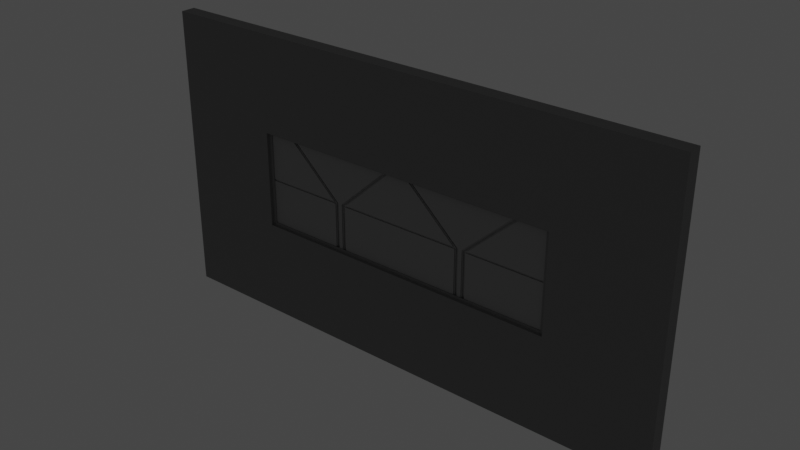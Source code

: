 # Source: WallSection6x6.blend  (saved by Blender 2.92.15; exported with 4.5.12 LTS)
import bpy
from mathutils import Matrix  # noqa: F401  (used for matrix-valued properties, if any)

bpy.ops.wm.read_factory_settings(use_empty=True)
scene = bpy.context.scene
scene.name = 'Scene'

# ---- collections
col_collection = bpy.data.collections.new('Collection'); scene.collection.children.link(col_collection)

# ---- materials (node trees are filled in below, after node groups)
mat_corridor1_straight_sidepanels = bpy.data.materials.new('Corridor1_Straight_SidePanels')
mat_corridor1_straight_sidepanels.use_transparent_shadow = False
mat_corridor1_straight_main = bpy.data.materials.new('Corridor1_Straight_Main')
mat_corridor1_straight_main.use_transparent_shadow = False
mat_corridor1_straight_lights_main = bpy.data.materials.new('Corridor1_Straight_Lights_Main')
mat_corridor1_straight_lights_main.use_transparent_shadow = False
mat_corridor1_straight_lights_ambient = bpy.data.materials.new('Corridor1_Straight_Lights_Ambient')
mat_corridor1_straight_lights_ambient.use_transparent_shadow = False

# ---- node groups
ng_auto_smooth = bpy.data.node_groups.new('Auto Smooth', 'GeometryNodeTree')
_s = ng_auto_smooth.interface.new_socket(name='Geometry', in_out='OUTPUT', socket_type='NodeSocketGeometry')
_s = ng_auto_smooth.interface.new_socket(name='Geometry', in_out='INPUT', socket_type='NodeSocketGeometry')
_s = ng_auto_smooth.interface.new_socket(name='Angle', in_out='INPUT', socket_type='NodeSocketFloat')
_s.subtype = 'ANGLE'
_s.min_value = 0.0
_s.max_value = 3.142
ng_auto_smooth.is_modifier = True
_N = ng_auto_smooth.nodes; _L = ng_auto_smooth.links
n0 = _N.new('NodeGroupOutput'); n0.name = 'Group Output'; n0.location = (480, -100)
n1 = _N.new('NodeGroupInput'); n1.name = 'Group Input'; n1.location = (-420, -300)
n2 = _N.new('NodeGroupInput'); n2.name = 'Group Input.001'; n2.location = (-60, -100)
n3 = _N.new('GeometryNodeSetShadeSmooth'); n3.name = 'Set Shade Smooth'; n3.location = (120, -100)
n3.domain = 'EDGE'
n4 = _N.new('GeometryNodeSetShadeSmooth'); n4.name = 'Set Shade Smooth.001'; n4.location = (300, -100)
n5 = _N.new('GeometryNodeInputMeshEdgeAngle'); n5.name = 'Edge Angle'; n5.location = (-420, -220)
n6 = _N.new('GeometryNodeInputEdgeSmooth'); n6.name = 'Is Edge Smooth'; n6.location = (-60, -160)
n7 = _N.new('GeometryNodeInputShadeSmooth'); n7.name = 'Is Face Smooth'; n7.location = (-240, -340)
n8 = _N.new('FunctionNodeBooleanMath'); n8.name = 'Boolean Math'; n8.location = (-60, -220)
n9 = _N.new('FunctionNodeCompare'); n9.name = 'Compare'; n9.location = (-240, -180)
n9.operation = 'LESS_EQUAL'
_L.new(n5.outputs[0], n9.inputs[0])
_L.new(n4.outputs[0], n0.inputs[0])
_L.new(n1.outputs[1], n9.inputs[1])
_L.new(n9.outputs[0], n8.inputs[0])
_L.new(n7.outputs[0], n8.inputs[1])
_L.new(n2.outputs[0], n3.inputs[0])
_L.new(n6.outputs[0], n3.inputs[1])
_L.new(n3.outputs[0], n4.inputs[0])
_L.new(n8.outputs[0], n3.inputs[2])
n0.is_active_output = True

# ---- material node trees
mat_corridor1_straight_sidepanels.use_nodes = True; mat_corridor1_straight_sidepanels.node_tree.nodes.clear()
_N = mat_corridor1_straight_sidepanels.node_tree.nodes; _L = mat_corridor1_straight_sidepanels.node_tree.links
n0 = _N.new('ShaderNodeBsdfPrincipled'); n0.name = 'Principled BSDF'; n0.location = (10, 300)
n0.distribution = 'GGX'
n0.subsurface_method = 'BURLEY'
n0.inputs[0].default_value = (0.3, 0.3, 0.3, 1.0)
n0.inputs[3].default_value = 1.45
n0.inputs[27].default_value = (0.0, 0.0, 0.0, 1.0)
n0.inputs[28].default_value = 1.0
n1 = _N.new('ShaderNodeOutputMaterial'); n1.name = 'Material Output'; n1.location = (300, 300)
_L.new(n0.outputs[0], n1.inputs[0])
n1.is_active_output = True
mat_corridor1_straight_main.use_nodes = True; mat_corridor1_straight_main.node_tree.nodes.clear()
_N = mat_corridor1_straight_main.node_tree.nodes; _L = mat_corridor1_straight_main.node_tree.links
n0 = _N.new('ShaderNodeBsdfPrincipled'); n0.name = 'Principled BSDF'; n0.location = (10, 300)
n0.distribution = 'GGX'
n0.subsurface_method = 'BURLEY'
n0.inputs[0].default_value = (0.2, 0.2, 0.2, 1.0)
n0.inputs[3].default_value = 1.45
n0.inputs[27].default_value = (0.0, 0.0, 0.0, 1.0)
n0.inputs[28].default_value = 1.0
n1 = _N.new('ShaderNodeOutputMaterial'); n1.name = 'Material Output'; n1.location = (300, 300)
_L.new(n0.outputs[0], n1.inputs[0])
n1.is_active_output = True
mat_corridor1_straight_lights_main.use_nodes = True; mat_corridor1_straight_lights_main.node_tree.nodes.clear()
_N = mat_corridor1_straight_lights_main.node_tree.nodes; _L = mat_corridor1_straight_lights_main.node_tree.links
n0 = _N.new('ShaderNodeBsdfPrincipled'); n0.name = 'Principled BSDF'; n0.location = (10, 300)
n0.distribution = 'GGX'
n0.subsurface_method = 'BURLEY'
n0.inputs[3].default_value = 1.45
n0.inputs[27].default_value = (0.356, 0.5665, 1.0, 1.0)
n0.inputs[28].default_value = 1.0
n1 = _N.new('ShaderNodeOutputMaterial'); n1.name = 'Material Output'; n1.location = (300, 300)
_L.new(n0.outputs[0], n1.inputs[0])
n1.is_active_output = True
mat_corridor1_straight_lights_ambient.use_nodes = True; mat_corridor1_straight_lights_ambient.node_tree.nodes.clear()
_N = mat_corridor1_straight_lights_ambient.node_tree.nodes; _L = mat_corridor1_straight_lights_ambient.node_tree.links
n0 = _N.new('ShaderNodeBsdfPrincipled'); n0.name = 'Principled BSDF'; n0.location = (10, 300)
n0.distribution = 'GGX'
n0.subsurface_method = 'BURLEY'
n0.inputs[0].default_value = (0.8, 0.3997, 0.000472, 1.0)
n0.inputs[3].default_value = 1.45
n0.inputs[27].default_value = (1.0, 0.3764, 0.03085, 1.0)
n0.inputs[28].default_value = 1.0
n1 = _N.new('ShaderNodeOutputMaterial'); n1.name = 'Material Output'; n1.location = (300, 300)
_L.new(n0.outputs[0], n1.inputs[0])
n1.is_active_output = True

# ---- world
world_world = bpy.data.worlds.new('World'); scene.world = world_world
world_world.use_nodes = True; world_world.node_tree.nodes.clear()
_N = world_world.node_tree.nodes; _L = world_world.node_tree.links
n0 = _N.new('ShaderNodeOutputWorld'); n0.name = 'World Output'; n0.location = (300, 300)
n1 = _N.new('ShaderNodeBackground'); n1.name = 'Background'; n1.location = (10, 300)
n1.inputs[0].default_value = (0.05088, 0.05088, 0.05088, 1.0)
_L.new(n1.outputs[0], n0.inputs[0])
n0.is_active_output = True
world_world.color = (0.05088, 0.05088, 0.05088)
world_world.use_sun_shadow = False
world_world.sun_shadow_jitter_overblur = 0.0

# ---- meshes
me_cube = bpy.data.meshes.new('Cube')
me_cube.from_pydata([(1.778, 2.889, 1.099), (1.778, 2.889, 2.199), (0.8332, 2.889, 1.099), (0.7222, 2.889, 1.099), (0.1222, 2.889, 2.199), (1.433, 2.889, 2.199), (1.766, 2.889, 1.659), (0.6957, 2.889, 1.659), (0.8597, 2.889, 1.659), (1.411, 2.889, 2.199), (0.1444, 2.889, 2.199), (0.7444, 2.889, 1.099), (0.811, 2.889, 1.099), (0.811, 2.889, 1.649), (0.7555, 2.889, 1.654), (1.766, 2.889, 1.123), (0.711, 2.889, 1.123), (0.8444, 2.889, 1.123), (0.7555, 2.889, 1.123), (0.7999, 2.889, 1.123), (1.423, 2.889, 2.176), (1.766, 2.889, 2.176), (0.1325, 2.889, 2.176), (0.1859, 2.889, 2.176), (1.369, 2.889, 2.176), (0.1372, 2.9, 2.186), (0.7222, 2.9, 1.649), (0.8332, 2.9, 1.113), (0.8332, 2.9, 1.649), (0.7444, 2.9, 1.649), (0.811, 2.9, 1.649), (0.1594, 2.9, 2.186), (1.396, 2.9, 2.186), (0.7222, 2.9, 1.113), (0.7444, 2.9, 1.113), (0.811, 2.9, 1.113), (1.418, 2.9, 2.186), (0.1594, 2.889, 2.186), (0.7444, 2.889, 1.649), (1.396, 2.889, 2.186), (0.7999, 2.889, 1.654), (0.7444, 2.889, 1.113), (0.811, 2.889, 1.113), (0.7999, 2.878, 1.654), (0.7555, 2.878, 1.654), (0.1859, 2.878, 2.176), (1.369, 2.878, 2.176), (0.7555, 2.878, 1.123), (0.7999, 2.878, 1.123), (-1.778, 2.889, 1.099), (-1.778, 2.889, 2.199), (-0.8332, 2.889, 1.099), (-0.7222, 2.889, 1.099), (-0.1222, 2.889, 2.199), (-1.433, 2.889, 2.199), (-1.778, 2.889, 1.649), (-0.6957, 2.889, 1.659), (-0.8332, 2.889, 1.649), (-1.411, 2.889, 2.199), (-0.1444, 2.889, 2.199), (-0.7444, 2.889, 1.099), (-0.811, 2.889, 1.099), (-0.811, 2.889, 1.649), (-0.7555, 2.889, 1.654), (-7.082e-09, 2.889, 1.099), (-7.082e-09, 2.889, 2.199), (-7.082e-09, 2.889, 1.659), (-1.778, 2.889, 1.113), (-0.711, 2.889, 1.123), (-0.8332, 2.889, 1.113), (-0.7555, 2.889, 1.123), (-0.7999, 2.889, 1.123), (-7.082e-09, 2.889, 1.113), (-1.418, 2.889, 2.186), (-1.778, 2.889, 2.186), (-0.1325, 2.889, 2.176), (-0.1859, 2.889, 2.176), (-1.369, 2.889, 2.176), (-7.082e-09, 2.889, 2.176), (-0.1372, 2.9, 2.186), (-0.7222, 2.9, 1.649), (-0.8332, 2.9, 1.113), (-0.8332, 2.9, 1.649), (-0.7444, 2.9, 1.649), (-0.811, 2.9, 1.649), (-0.1594, 2.9, 2.186), (-1.396, 2.9, 2.186), (-0.7222, 2.9, 1.113), (-0.7444, 2.9, 1.113), (-0.811, 2.9, 1.113), (-1.418, 2.9, 2.186), (-0.1594, 2.889, 2.186), (-0.7444, 2.889, 1.649), (-1.396, 2.889, 2.186), (-0.7999, 2.889, 1.654), (-0.7444, 2.889, 1.113), (-0.811, 2.889, 1.113), (-0.7999, 2.878, 1.654), (-0.7555, 2.878, 1.654), (-0.1859, 2.878, 2.176), (-1.369, 2.878, 2.176), (-0.7555, 2.878, 1.123), (-0.7999, 2.878, 1.123), (0.1372, 2.889, 2.186), (0.711, 2.889, 1.639), (-7.082e-09, 2.889, 1.639), (-7.082e-09, 2.889, 2.186), (-0.1372, 2.889, 2.186), (-0.711, 2.889, 1.639), (-7.082e-09, 2.878, 1.659), (-7.082e-09, 2.878, 2.176), (0.1325, 2.878, 2.176), (0.6957, 2.878, 1.659), (-0.1325, 2.878, 2.176), (-0.6957, 2.878, 1.659), (-7.082e-09, 2.889, 1.649), (0.7222, 2.889, 1.649), (0.7222, 2.889, 1.113), (-7.082e-09, 2.889, 1.123), (-0.7222, 2.889, 1.649), (-0.7222, 2.889, 1.113), (-7.082e-09, 2.878, 1.123), (-7.082e-09, 2.878, 1.639), (0.711, 2.878, 1.639), (0.711, 2.878, 1.123), (-0.711, 2.878, 1.639), (-0.711, 2.878, 1.123), (1.778, 2.889, 2.186), (1.766, 2.889, 1.639), (0.8444, 2.889, 1.639), (1.418, 2.889, 2.186), (0.8332, 2.889, 1.113), (0.8332, 2.889, 1.649), (1.778, 2.889, 1.649), (1.778, 2.889, 1.113), (1.766, 2.878, 2.176), (1.766, 2.878, 1.659), (0.8597, 2.878, 1.659), (1.423, 2.878, 2.176), (0.8444, 2.878, 1.123), (0.8444, 2.878, 1.639), (1.766, 2.878, 1.639), (1.766, 2.878, 1.123), (-1.766, 2.889, 1.123), (-1.766, 2.889, 1.639), (-0.8444, 2.889, 1.639), (-0.8444, 2.889, 1.123), (-1.766, 2.889, 1.659), (-1.766, 2.889, 2.176), (-1.423, 2.889, 2.176), (-0.8597, 2.889, 1.659), (-1.766, 2.878, 1.639), (-1.766, 2.878, 1.123), (-0.8444, 2.878, 1.123), (-0.8444, 2.878, 1.639), (-1.766, 2.878, 2.176), (-1.766, 2.878, 1.659), (-0.8597, 2.878, 1.659), (-1.423, 2.878, 2.176), (1.778, 2.944, 1.099), (1.778, 2.944, 2.199), (0.8332, 2.944, 1.099), (0.7222, 2.944, 1.099), (0.1222, 2.944, 2.199), (1.433, 2.944, 2.199), (1.766, 2.944, 1.659), (0.6957, 2.944, 1.659), (0.8597, 2.944, 1.659), (1.411, 2.944, 2.199), (0.1444, 2.944, 2.199), (0.7444, 2.944, 1.099), (0.811, 2.944, 1.099), (0.811, 2.944, 1.649), (0.7555, 2.944, 1.654), (1.766, 2.944, 1.123), (0.711, 2.944, 1.123), (0.8444, 2.944, 1.123), (0.7555, 2.944, 1.123), (0.7999, 2.944, 1.123), (1.423, 2.944, 2.176), (1.766, 2.944, 2.176), (0.1325, 2.944, 2.176), (0.1859, 2.944, 2.176), (1.369, 2.944, 2.176), (0.1372, 2.933, 2.186), (0.7222, 2.933, 1.649), (0.8332, 2.933, 1.113), (0.8332, 2.933, 1.649), (0.7444, 2.933, 1.649), (0.811, 2.933, 1.649), (0.1594, 2.933, 2.186), (1.396, 2.933, 2.186), (0.7222, 2.933, 1.113), (0.7444, 2.933, 1.113), (0.811, 2.933, 1.113), (1.418, 2.933, 2.186), (0.1594, 2.944, 2.186), (0.7444, 2.944, 1.649), (1.396, 2.944, 2.186), (0.7999, 2.944, 1.654), (0.7444, 2.944, 1.113), (0.811, 2.944, 1.113), (0.7999, 2.956, 1.654), (0.7555, 2.956, 1.654), (0.1859, 2.956, 2.176), (1.369, 2.956, 2.176), (0.7555, 2.956, 1.123), (0.7999, 2.956, 1.123), (-1.778, 2.944, 1.099), (-1.778, 2.944, 2.199), (-0.8332, 2.944, 1.099), (-0.7222, 2.944, 1.099), (-0.1222, 2.944, 2.199), (-1.433, 2.944, 2.199), (-1.778, 2.944, 1.649), (-0.6957, 2.944, 1.659), (-0.8332, 2.944, 1.649), (-1.411, 2.944, 2.199), (-0.1444, 2.944, 2.199), (-0.7444, 2.944, 1.099), (-0.811, 2.944, 1.099), (-0.811, 2.944, 1.649), (-0.7555, 2.944, 1.654), (-7.082e-09, 2.944, 1.099), (-7.082e-09, 2.944, 2.199), (-7.082e-09, 2.944, 1.659), (-1.778, 2.944, 1.113), (-0.711, 2.944, 1.123), (-0.8332, 2.944, 1.113), (-0.7555, 2.944, 1.123), (-0.7999, 2.944, 1.123), (-7.082e-09, 2.944, 1.113), (-1.418, 2.944, 2.186), (-1.778, 2.944, 2.186), (-0.1325, 2.944, 2.176), (-0.1859, 2.944, 2.176), (-1.369, 2.944, 2.176), (-7.082e-09, 2.944, 2.176), (-0.1372, 2.933, 2.186), (-0.7222, 2.933, 1.649), (-0.8332, 2.933, 1.113), (-0.8332, 2.933, 1.649), (-0.7444, 2.933, 1.649), (-0.811, 2.933, 1.649), (-0.1594, 2.933, 2.186), (-1.396, 2.933, 2.186), (-0.7222, 2.933, 1.113), (-0.7444, 2.933, 1.113), (-0.811, 2.933, 1.113), (-1.418, 2.933, 2.186), (-0.1594, 2.944, 2.186), (-0.7444, 2.944, 1.649), (-1.396, 2.944, 2.186), (-0.7999, 2.944, 1.654), (-0.7444, 2.944, 1.113), (-0.811, 2.944, 1.113), (-0.7999, 2.956, 1.654), (-0.7555, 2.956, 1.654), (-0.1859, 2.956, 2.176), (-1.369, 2.956, 2.176), (-0.7555, 2.956, 1.123), (-0.7999, 2.956, 1.123), (0.1372, 2.944, 2.186), (0.711, 2.944, 1.639), (-7.082e-09, 2.944, 1.639), (-7.082e-09, 2.944, 2.186), (-0.1372, 2.944, 2.186), (-0.711, 2.944, 1.639), (-7.082e-09, 2.956, 1.659), (-7.082e-09, 2.956, 2.176), (0.1325, 2.956, 2.176), (0.6957, 2.956, 1.659), (-0.1325, 2.956, 2.176), (-0.6957, 2.956, 1.659), (-7.082e-09, 2.944, 1.649), (0.7222, 2.944, 1.649), (0.7222, 2.944, 1.113), (-7.082e-09, 2.944, 1.123), (-0.7222, 2.944, 1.649), (-0.7222, 2.944, 1.113), (-7.082e-09, 2.956, 1.123), (-7.082e-09, 2.956, 1.639), (0.711, 2.956, 1.639), (0.711, 2.956, 1.123), (-0.711, 2.956, 1.639), (-0.711, 2.956, 1.123), (1.778, 2.944, 2.186), (1.766, 2.944, 1.639), (0.8444, 2.944, 1.639), (1.418, 2.944, 2.186), (0.8332, 2.944, 1.113), (0.8332, 2.944, 1.649), (1.778, 2.944, 1.649), (1.778, 2.944, 1.113), (1.766, 2.956, 2.176), (1.766, 2.956, 1.659), (0.8597, 2.956, 1.659), (1.423, 2.956, 2.176), (0.8444, 2.956, 1.123), (0.8444, 2.956, 1.639), (1.766, 2.956, 1.639), (1.766, 2.956, 1.123), (-1.766, 2.944, 1.123), (-1.766, 2.944, 1.639), (-0.8444, 2.944, 1.639), (-0.8444, 2.944, 1.123), (-1.766, 2.944, 1.659), (-1.766, 2.944, 2.176), (-1.423, 2.944, 2.176), (-0.8597, 2.944, 1.659), (-1.766, 2.956, 1.639), (-1.766, 2.956, 1.123), (-0.8444, 2.956, 1.123), (-0.8444, 2.956, 1.639), (-1.766, 2.956, 2.176), (-1.766, 2.956, 1.659), (-0.8597, 2.956, 1.659), (-1.423, 2.956, 2.176), (0.1222, 2.917, 2.199), (1.778, 2.917, 1.099), (0.8332, 2.917, 1.099), (0.7222, 2.917, 1.099), (1.778, 2.917, 2.199), (1.433, 2.917, 2.199), (1.778, 2.917, 1.649), (1.411, 2.917, 2.199), (0.1444, 2.917, 2.199), (0.7444, 2.917, 1.099), (0.811, 2.917, 1.099), (-7.082e-09, 2.917, 1.099), (-7.082e-09, 2.917, 2.199), (1.778, 2.917, 1.113), (1.778, 2.917, 2.186), (-0.1222, 2.917, 2.199), (-1.778, 2.917, 1.099), (-0.8332, 2.917, 1.099), (-0.7222, 2.917, 1.099), (-1.778, 2.917, 2.199), (-1.433, 2.917, 2.199), (-1.778, 2.917, 1.649), (-1.411, 2.917, 2.199), (-0.1444, 2.917, 2.199), (-0.7444, 2.917, 1.099), (-0.811, 2.917, 1.099), (-1.778, 2.917, 1.113), (-1.778, 2.917, 2.186)], [], [(127, 1, 5, 130), (42, 12, 2, 131), (13, 30, 32, 39), (15, 142, 139, 17), (40, 43, 48, 19), (117, 3, 11, 41), (41, 11, 12, 42), (16, 124, 121, 118), (103, 4, 65, 106), (3, 117, 72, 64), (23, 45, 46, 24), (42, 35, 30, 13), (132, 28, 27, 131), (0, 134, 131, 2), (37, 31, 29, 38), (78, 110, 111, 22), (10, 37, 39, 9), (4, 103, 37, 10), (9, 39, 130, 5), (8, 137, 138, 20), (32, 30, 28, 36), (25, 26, 29, 31), (26, 33, 34, 29), (30, 35, 27, 28), (103, 25, 31, 37), (39, 32, 36, 130), (131, 27, 35, 42), (41, 34, 33, 117), (116, 26, 25, 103), (38, 29, 34, 41), (130, 36, 28, 132), (117, 33, 26, 116), (23, 37, 38, 14), (40, 13, 39, 24), (14, 38, 41, 18), (19, 42, 13, 40), (18, 41, 42, 19), (24, 39, 37, 23), (45, 44, 43, 46), (44, 47, 48, 43), (24, 46, 43, 40), (19, 48, 47, 18), (18, 47, 44, 14), (14, 44, 45, 23), (74, 73, 54, 50), (96, 69, 51, 61), (62, 93, 86, 84), (146, 153, 152, 143), (94, 71, 102, 97), (120, 95, 60, 52), (95, 96, 61, 60), (68, 126, 125, 108), (107, 106, 65, 53), (52, 64, 72, 120), (76, 77, 100, 99), (96, 62, 84, 89), (57, 69, 81, 82), (49, 51, 69, 67), (91, 92, 83, 85), (66, 109, 114, 56), (59, 58, 93, 91), (53, 59, 91, 107), (58, 54, 73, 93), (145, 154, 153, 146), (86, 90, 82, 84), (79, 85, 83, 80), (80, 83, 88, 87), (84, 82, 81, 89), (107, 91, 85, 79), (93, 73, 90, 86), (69, 96, 89, 81), (95, 120, 87, 88), (119, 107, 79, 80), (92, 95, 88, 83), (73, 57, 82, 90), (120, 119, 80, 87), (76, 63, 92, 91), (94, 77, 93, 62), (63, 70, 95, 92), (71, 94, 62, 96), (70, 71, 96, 95), (77, 76, 91, 93), (99, 100, 97, 98), (98, 97, 102, 101), (77, 94, 97, 100), (71, 70, 101, 102), (70, 63, 98, 101), (63, 76, 99, 98), (7, 116, 103, 22), (66, 115, 116, 7), (22, 103, 106, 78), (75, 107, 119, 56), (56, 119, 115, 66), (78, 106, 107, 75), (112, 111, 110, 109), (114, 109, 110, 113), (22, 111, 112, 7), (75, 113, 110, 78), (56, 114, 113, 75), (7, 112, 109, 66), (104, 116, 115, 105), (16, 117, 116, 104), (118, 72, 117, 16), (105, 115, 119, 108), (108, 119, 120, 68), (68, 120, 72, 118), (124, 123, 122, 121), (126, 121, 122, 125), (105, 122, 123, 104), (118, 121, 126, 68), (108, 125, 122, 105), (104, 123, 124, 16), (6, 133, 127, 21), (8, 132, 133, 6), (20, 130, 132, 8), (21, 127, 130, 20), (129, 132, 131, 17), (128, 133, 132, 129), (15, 134, 133, 128), (17, 131, 134, 15), (142, 141, 140, 139), (136, 135, 138, 137), (21, 135, 136, 6), (129, 140, 141, 128), (20, 138, 135, 21), (6, 136, 137, 8), (128, 141, 142, 15), (17, 139, 140, 129), (67, 143, 144, 55), (55, 144, 145, 57), (57, 145, 146, 69), (69, 146, 143, 67), (55, 147, 148, 74), (74, 148, 149, 73), (73, 149, 150, 57), (57, 150, 147, 55), (152, 153, 154, 151), (156, 157, 158, 155), (148, 155, 158, 149), (147, 156, 155, 148), (144, 151, 154, 145), (149, 158, 157, 150), (143, 152, 151, 144), (150, 157, 156, 147), (55, 74, 345, 339), (49, 67, 344, 334), (53, 65, 330, 333), (60, 61, 343, 342), (52, 60, 342, 336), (58, 59, 341, 340), (54, 58, 340, 338), (67, 55, 339, 344), (59, 53, 333, 341), (64, 52, 336, 329), (50, 54, 338, 337), (74, 50, 337, 345), (61, 51, 335, 343), (51, 49, 334, 335), (133, 324, 332, 127), (0, 319, 331, 134), (4, 318, 330, 65), (11, 327, 328, 12), (3, 321, 327, 11), (9, 325, 326, 10), (5, 323, 325, 9), (134, 331, 324, 133), (10, 326, 318, 4), (64, 329, 321, 3), (1, 322, 323, 5), (127, 332, 322, 1), (12, 328, 320, 2), (2, 320, 319, 0), (286, 289, 164, 160), (201, 290, 161, 171), (172, 198, 191, 189), (174, 176, 298, 301), (199, 178, 207, 202), (276, 200, 170, 162), (200, 201, 171, 170), (175, 277, 280, 283), (262, 265, 224, 163), (162, 223, 231, 276), (182, 183, 205, 204), (201, 172, 189, 194), (291, 290, 186, 187), (159, 161, 290, 293), (196, 197, 188, 190), (237, 181, 270, 269), (169, 168, 198, 196), (163, 169, 196, 262), (168, 164, 289, 198), (167, 179, 297, 296), (191, 195, 187, 189), (184, 190, 188, 185), (185, 188, 193, 192), (189, 187, 186, 194), (262, 196, 190, 184), (198, 289, 195, 191), (290, 201, 194, 186), (200, 276, 192, 193), (275, 262, 184, 185), (197, 200, 193, 188), (289, 291, 187, 195), (276, 275, 185, 192), (182, 173, 197, 196), (199, 183, 198, 172), (173, 177, 200, 197), (178, 199, 172, 201), (177, 178, 201, 200), (183, 182, 196, 198), (204, 205, 202, 203), (203, 202, 207, 206), (183, 199, 202, 205), (178, 177, 206, 207), (177, 173, 203, 206), (173, 182, 204, 203), (233, 209, 213, 232), (255, 220, 210, 228), (221, 243, 245, 252), (305, 302, 311, 312), (253, 256, 261, 230), (279, 211, 219, 254), (254, 219, 220, 255), (227, 267, 284, 285), (266, 212, 224, 265), (211, 279, 231, 223), (235, 258, 259, 236), (255, 248, 243, 221), (216, 241, 240, 228), (208, 226, 228, 210), (250, 244, 242, 251), (225, 215, 273, 268), (218, 250, 252, 217), (212, 266, 250, 218), (217, 252, 232, 213), (304, 305, 312, 313), (245, 243, 241, 249), (238, 239, 242, 244), (239, 246, 247, 242), (243, 248, 240, 241), (266, 238, 244, 250), (252, 245, 249, 232), (228, 240, 248, 255), (254, 247, 246, 279), (278, 239, 238, 266), (251, 242, 247, 254), (232, 249, 241, 216), (279, 246, 239, 278), (235, 250, 251, 222), (253, 221, 252, 236), (222, 251, 254, 229), (230, 255, 221, 253), (229, 254, 255, 230), (236, 252, 250, 235), (258, 257, 256, 259), (257, 260, 261, 256), (236, 259, 256, 253), (230, 261, 260, 229), (229, 260, 257, 222), (222, 257, 258, 235), (166, 181, 262, 275), (225, 166, 275, 274), (181, 237, 265, 262), (234, 215, 278, 266), (215, 225, 274, 278), (237, 234, 266, 265), (271, 268, 269, 270), (273, 272, 269, 268), (181, 166, 271, 270), (234, 237, 269, 272), (215, 234, 272, 273), (166, 225, 268, 271), (263, 264, 274, 275), (175, 263, 275, 276), (277, 175, 276, 231), (264, 267, 278, 274), (267, 227, 279, 278), (227, 277, 231, 279), (283, 280, 281, 282), (285, 284, 281, 280), (264, 263, 282, 281), (277, 227, 285, 280), (267, 264, 281, 284), (263, 175, 283, 282), (165, 180, 286, 292), (167, 165, 292, 291), (179, 167, 291, 289), (180, 179, 289, 286), (288, 176, 290, 291), (287, 288, 291, 292), (174, 287, 292, 293), (176, 174, 293, 290), (301, 298, 299, 300), (295, 296, 297, 294), (180, 165, 295, 294), (288, 287, 300, 299), (179, 180, 294, 297), (165, 167, 296, 295), (287, 174, 301, 300), (176, 288, 299, 298), (226, 214, 303, 302), (214, 216, 304, 303), (216, 228, 305, 304), (228, 226, 302, 305), (214, 233, 307, 306), (233, 232, 308, 307), (232, 216, 309, 308), (216, 214, 306, 309), (311, 310, 313, 312), (315, 314, 317, 316), (307, 308, 317, 314), (306, 307, 314, 315), (303, 304, 313, 310), (308, 309, 316, 317), (302, 303, 310, 311), (309, 306, 315, 316), (214, 339, 345, 233), (208, 334, 344, 226), (212, 333, 330, 224), (219, 342, 343, 220), (211, 336, 342, 219), (217, 340, 341, 218), (213, 338, 340, 217), (226, 344, 339, 214), (218, 341, 333, 212), (223, 329, 336, 211), (209, 337, 338, 213), (233, 345, 337, 209), (220, 343, 335, 210), (210, 335, 334, 208), (292, 286, 332, 324), (159, 293, 331, 319), (163, 224, 330, 318), (170, 171, 328, 327), (162, 170, 327, 321), (168, 169, 326, 325), (164, 168, 325, 323), (293, 292, 324, 331), (169, 163, 318, 326), (223, 162, 321, 329), (160, 164, 323, 322), (286, 160, 322, 332), (171, 161, 320, 328), (161, 159, 319, 320)])
_uv = me_cube.uv_layers.new(name='UVMap')
_uv.uv.foreach_set('vector', [0.17, 0.5426, 0.1679, 0.5426, 0.1679, 0.49, 0.17, 0.4877, 0.3337, 0.3951, 0.3358, 0.3951, 0.3358, 0.3985, 0.3337, 0.3985, 0.619, 0.6053, 0.6207, 0.6053, 0.6207, 0.6946, 0.619, 0.6946, 0.6859, 0.1407, 0.6842, 0.1407, 0.6842, 0.0, 0.6859, 0.0, 0.7045, 0.1619, 0.7028, 0.1619, 0.7028, 0.08094, 0.7045, 0.08094, 0.3337, 0.3815, 0.3358, 0.3815, 0.3358, 0.3849, 0.3337, 0.3849, 0.3337, 0.3849, 0.3358, 0.3849, 0.3358, 0.3951, 0.3337, 0.3951, 0.4933, 0.5419, 0.495, 0.5419, 0.495, 0.6504, 0.4933, 0.6504, 0.17, 0.2922, 0.1679, 0.2899, 0.1679, 0.2713, 0.17, 0.2713, 0.3358, 0.3815, 0.3337, 0.3815, 0.3337, 0.2713, 0.3358, 0.2713, 0.6774, 0.1806, 0.6757, 0.1806, 0.6757, 0.0, 0.6774, 0.0, 0.5521, 0.6147, 0.5538, 0.6147, 0.5538, 0.6965, 0.5521, 0.6965, 0.5521, 0.6965, 0.5504, 0.6965, 0.5504, 0.6147, 0.5521, 0.6147, 0.3358, 0.5426, 0.3337, 0.5426, 0.3337, 0.3985, 0.3358, 0.3985, 0.6224, 0.6946, 0.6207, 0.6946, 0.6207, 0.6053, 0.6224, 0.6053, 0.3358, 0.6488, 0.3341, 0.6488, 0.3341, 0.6285, 0.3358, 0.6285, 0.1679, 0.2933, 0.17, 0.2956, 0.17, 0.4843, 0.1679, 0.4866, 0.1679, 0.2899, 0.17, 0.2922, 0.17, 0.2956, 0.1679, 0.2933, 0.1679, 0.4866, 0.17, 0.4843, 0.17, 0.4877, 0.1679, 0.49, 0.6892, 0.0, 0.6909, 0.0, 0.6909, 0.08594, 0.6892, 0.08594, 0.6932, 0.6439, 0.654, 0.5293, 0.6569, 0.5309, 0.6961, 0.6455, 0.5386, 0.6147, 0.4994, 0.7293, 0.4964, 0.7309, 0.5356, 0.6163, 0.4994, 0.7293, 0.5386, 0.8012, 0.5356, 0.8028, 0.4964, 0.7309, 0.654, 0.5293, 0.6932, 0.4574, 0.6961, 0.459, 0.6569, 0.5309, 0.6224, 0.698, 0.6207, 0.698, 0.6207, 0.6946, 0.6224, 0.6946, 0.619, 0.6946, 0.6207, 0.6946, 0.6207, 0.698, 0.619, 0.698, 0.6574, 0.6523, 0.6591, 0.6523, 0.6591, 0.6557, 0.6574, 0.6557, 0.6557, 0.6523, 0.6574, 0.6523, 0.6574, 0.6557, 0.6557, 0.6557, 0.636, 0.6946, 0.6343, 0.6946, 0.6343, 0.6053, 0.636, 0.6053, 0.5504, 0.6965, 0.5487, 0.6965, 0.5487, 0.6147, 0.5504, 0.6147, 0.6309, 0.6053, 0.6326, 0.6053, 0.6326, 0.6946, 0.6309, 0.6946, 0.5419, 0.6147, 0.5436, 0.6147, 0.5436, 0.6965, 0.5419, 0.6965, 0.1715, 0.2997, 0.17, 0.2956, 0.2518, 0.3849, 0.2512, 0.3866, 0.2512, 0.3934, 0.2518, 0.3951, 0.17, 0.4843, 0.1715, 0.4803, 0.2512, 0.3866, 0.2518, 0.3849, 0.3337, 0.3849, 0.3321, 0.3866, 0.3321, 0.3934, 0.3337, 0.3951, 0.2518, 0.3951, 0.2512, 0.3934, 0.3321, 0.3866, 0.3337, 0.3849, 0.3337, 0.3951, 0.3321, 0.3934, 0.1715, 0.4803, 0.17, 0.4843, 0.17, 0.2956, 0.1715, 0.2997, 0.657, 0.1806, 0.5773, 0.09371, 0.5773, 0.08693, 0.657, 0.0, 0.5773, 0.09371, 0.4964, 0.09371, 0.4964, 0.08693, 0.5773, 0.08693, 0.6513, 0.6923, 0.6496, 0.6923, 0.6496, 0.6053, 0.6513, 0.6053, 0.6557, 0.6523, 0.654, 0.6523, 0.654, 0.6455, 0.6557, 0.6455, 0.7011, 0.0, 0.7028, 0.0, 0.7028, 0.08094, 0.7011, 0.08094, 0.5386, 0.6147, 0.5402, 0.6147, 0.5402, 0.7016, 0.5386, 0.7016, 0.17, 0.0, 0.17, 0.05485, 0.1679, 0.05256, 0.1679, 0.0, 0.3337, 0.1475, 0.3337, 0.1441, 0.3358, 0.1441, 0.3358, 0.1475, 0.6173, 0.698, 0.6173, 0.6087, 0.619, 0.6087, 0.619, 0.698, 0.3324, 0.6833, 0.3307, 0.6833, 0.3307, 0.5426, 0.3324, 0.5426, 0.7011, 0.1679, 0.7011, 0.08693, 0.7028, 0.08693, 0.7028, 0.1679, 0.3337, 0.1611, 0.3337, 0.1577, 0.3358, 0.1577, 0.3358, 0.1611, 0.3337, 0.1577, 0.3337, 0.1475, 0.3358, 0.1475, 0.3358, 0.1577, 0.7113, 0.0, 0.713, 0.0, 0.713, 0.07879, 0.7113, 0.07879, 0.17, 0.2504, 0.17, 0.2713, 0.1679, 0.2713, 0.1679, 0.2526, 0.3358, 0.1611, 0.3358, 0.2713, 0.3337, 0.2713, 0.3337, 0.1611, 0.6808, 0.0, 0.6808, 0.1806, 0.6791, 0.1806, 0.6791, 0.0, 0.5555, 0.6147, 0.5555, 0.6965, 0.5538, 0.6965, 0.5538, 0.6147, 0.547, 0.6965, 0.547, 0.6147, 0.5487, 0.6147, 0.5487, 0.6965, 0.3358, 0.0, 0.3358, 0.1441, 0.3337, 0.1441, 0.3337, 0.0, 0.6241, 0.6087, 0.6241, 0.698, 0.6224, 0.698, 0.6224, 0.6087, 0.3219, 0.6488, 0.3202, 0.6488, 0.3202, 0.5426, 0.3219, 0.5426, 0.1679, 0.2493, 0.1679, 0.05595, 0.17, 0.05824, 0.17, 0.247, 0.1679, 0.2526, 0.1679, 0.2493, 0.17, 0.247, 0.17, 0.2504, 0.1679, 0.05595, 0.1679, 0.05256, 0.17, 0.05485, 0.17, 0.05824, 0.7062, 0.07879, 0.7045, 0.07879, 0.7045, 0.0, 0.7062, 0.0, 0.7353, 0.459, 0.7383, 0.4574, 0.6991, 0.572, 0.6961, 0.5736, 0.8226, 0.6455, 0.8196, 0.6439, 0.7805, 0.5293, 0.7834, 0.5309, 0.7834, 0.5309, 0.7805, 0.5293, 0.8196, 0.4574, 0.8226, 0.459, 0.6961, 0.5736, 0.6991, 0.572, 0.7383, 0.6439, 0.7353, 0.6455, 0.6241, 0.6053, 0.6241, 0.6087, 0.6224, 0.6087, 0.6224, 0.6053, 0.6173, 0.6087, 0.6173, 0.6053, 0.619, 0.6053, 0.619, 0.6087, 0.6574, 0.659, 0.6574, 0.6557, 0.6591, 0.6557, 0.6591, 0.659, 0.657, 0.1781, 0.657, 0.1747, 0.6587, 0.1747, 0.6587, 0.1781, 0.636, 0.6946, 0.636, 0.6053, 0.6377, 0.6053, 0.6377, 0.6946, 0.5555, 0.6965, 0.5555, 0.6147, 0.5572, 0.6147, 0.5572, 0.6965, 0.6326, 0.6946, 0.6326, 0.6053, 0.6343, 0.6053, 0.6343, 0.6946, 0.5419, 0.6147, 0.5419, 0.6965, 0.5402, 0.6965, 0.5402, 0.6147, 0.1715, 0.2429, 0.2512, 0.156, 0.2518, 0.1577, 0.17, 0.247, 0.2512, 0.1492, 0.1715, 0.06228, 0.17, 0.05824, 0.2518, 0.1475, 0.2512, 0.156, 0.3321, 0.156, 0.3337, 0.1577, 0.2518, 0.1577, 0.3321, 0.1492, 0.2512, 0.1492, 0.2518, 0.1475, 0.3337, 0.1475, 0.3321, 0.156, 0.3321, 0.1492, 0.3337, 0.1475, 0.3337, 0.1577, 0.1715, 0.06228, 0.1715, 0.2429, 0.17, 0.247, 0.17, 0.05824, 0.4964, 0.3613, 0.4964, 0.5419, 0.4167, 0.455, 0.4167, 0.4482, 0.4167, 0.4482, 0.4167, 0.455, 0.3358, 0.455, 0.3358, 0.4482, 0.6462, 0.6053, 0.6462, 0.6923, 0.6445, 0.6923, 0.6445, 0.6053, 0.6557, 0.6523, 0.6557, 0.659, 0.654, 0.659, 0.654, 0.6523, 0.5725, 0.6147, 0.5725, 0.6956, 0.5708, 0.6956, 0.5708, 0.6147, 0.6994, 0.08693, 0.6994, 0.0, 0.7011, 0.0, 0.7011, 0.08693, 0.2503, 0.3775, 0.2518, 0.3815, 0.17, 0.2922, 0.1715, 0.2915, 0.2503, 0.2713, 0.2518, 0.2713, 0.2518, 0.3815, 0.2503, 0.3775, 0.1715, 0.2915, 0.17, 0.2922, 0.17, 0.2713, 0.1715, 0.2713, 0.1715, 0.2511, 0.17, 0.2504, 0.2518, 0.1611, 0.2503, 0.1651, 0.2503, 0.1651, 0.2518, 0.1611, 0.2518, 0.2713, 0.2503, 0.2713, 0.1715, 0.2713, 0.17, 0.2713, 0.17, 0.2504, 0.1715, 0.2511, 0.5752, 0.393, 0.654, 0.4789, 0.654, 0.4992, 0.5752, 0.4992, 0.5752, 0.6053, 0.5752, 0.4992, 0.654, 0.4992, 0.654, 0.5194, 0.3358, 0.6285, 0.3341, 0.6285, 0.3341, 0.5426, 0.3358, 0.5426, 0.3358, 0.669, 0.3341, 0.669, 0.3341, 0.6488, 0.3358, 0.6488, 0.3358, 0.7549, 0.3341, 0.7549, 0.3341, 0.669, 0.3358, 0.669, 0.3219, 0.7549, 0.3202, 0.7549, 0.3202, 0.6488, 0.3219, 0.6488, 0.2533, 0.3798, 0.2518, 0.3815, 0.2518, 0.2713, 0.2533, 0.2713, 0.3321, 0.3798, 0.3337, 0.3815, 0.2518, 0.3815, 0.2533, 0.3798, 0.3321, 0.2713, 0.3337, 0.2713, 0.3337, 0.3815, 0.3321, 0.3798, 0.2533, 0.2713, 0.2518, 0.2713, 0.2518, 0.1611, 0.2533, 0.1628, 0.2533, 0.1628, 0.2518, 0.1611, 0.3337, 0.1611, 0.3321, 0.1628, 0.3321, 0.1628, 0.3337, 0.1611, 0.3337, 0.2713, 0.3321, 0.2713, 0.4964, 0.3977, 0.5752, 0.3977, 0.5752, 0.5062, 0.4964, 0.5062, 0.4964, 0.6147, 0.4964, 0.5062, 0.5752, 0.5062, 0.5752, 0.6147, 0.3185, 0.6511, 0.3202, 0.6511, 0.3202, 0.7596, 0.3185, 0.7596, 0.4933, 0.6504, 0.495, 0.6504, 0.495, 0.7589, 0.4933, 0.7589, 0.3185, 0.5426, 0.3202, 0.5426, 0.3202, 0.6511, 0.3185, 0.6511, 0.7181, 0.07879, 0.7164, 0.07879, 0.7164, 0.0, 0.7181, 0.0, 0.2503, 0.5409, 0.2518, 0.5426, 0.17, 0.5426, 0.1715, 0.5409, 0.2503, 0.4025, 0.2518, 0.3985, 0.2518, 0.5426, 0.2503, 0.5409, 0.1715, 0.4884, 0.17, 0.4877, 0.2518, 0.3985, 0.2503, 0.4025, 0.1715, 0.5409, 0.17, 0.5426, 0.17, 0.4877, 0.1715, 0.4884, 0.2533, 0.4002, 0.2518, 0.3985, 0.3337, 0.3985, 0.3321, 0.4002, 0.2533, 0.5409, 0.2518, 0.5426, 0.2518, 0.3985, 0.2533, 0.4002, 0.3321, 0.5409, 0.3337, 0.5426, 0.2518, 0.5426, 0.2533, 0.5409, 0.3321, 0.4002, 0.3337, 0.3985, 0.3337, 0.5426, 0.3321, 0.5409, 0.4145, 0.6826, 0.3358, 0.6826, 0.3358, 0.5419, 0.4145, 0.5419, 0.7328, 0.4574, 0.654, 0.4574, 0.654, 0.405, 0.7328, 0.319, 0.7147, 0.1576, 0.713, 0.1576, 0.713, 0.07879, 0.7147, 0.07879, 0.327, 0.6833, 0.3253, 0.6833, 0.3253, 0.5426, 0.327, 0.5426, 0.6892, 0.08594, 0.6909, 0.08594, 0.6909, 0.1384, 0.6892, 0.1384, 0.6943, 0.0, 0.696, 0.0, 0.696, 0.1384, 0.6943, 0.1384, 0.7096, 0.07879, 0.7079, 0.07879, 0.7079, 0.0, 0.7096, 0.0, 0.7062, 0.07879, 0.7079, 0.07879, 0.7079, 0.1576, 0.7062, 0.1576, 0.3337, 0.0, 0.3321, 0.001696, 0.2533, 0.001696, 0.2518, 0.0, 0.2518, 0.0, 0.2533, 0.001696, 0.2533, 0.1424, 0.2518, 0.1441, 0.2518, 0.1441, 0.2533, 0.1424, 0.3321, 0.1424, 0.3337, 0.1441, 0.3337, 0.1441, 0.3321, 0.1424, 0.3321, 0.001696, 0.3337, 0.0, 0.2518, 0.0, 0.2503, 0.001696, 0.1715, 0.001696, 0.17, 0.0, 0.17, 0.0, 0.1715, 0.001696, 0.1715, 0.05414, 0.17, 0.05485, 0.17, 0.05485, 0.1715, 0.05414, 0.2503, 0.1401, 0.2518, 0.1441, 0.2518, 0.1441, 0.2503, 0.1401, 0.2503, 0.001696, 0.2518, 0.0, 0.07879, 0.5426, 0.07879, 0.6833, 0.0, 0.6833, 0.0, 0.5426, 0.654, 0.319, 0.654, 0.1806, 0.7328, 0.2666, 0.7328, 0.319, 0.6943, 0.1384, 0.6926, 0.1384, 0.6926, 0.08594, 0.6943, 0.08594, 0.7147, 0.0, 0.7164, 0.0, 0.7164, 0.07879, 0.7147, 0.07879, 0.3287, 0.6833, 0.327, 0.6833, 0.327, 0.5426, 0.3287, 0.5426, 0.6943, 0.08594, 0.6926, 0.08594, 0.6926, 0.0, 0.6943, 0.0, 0.7045, 0.08094, 0.7062, 0.08094, 0.7062, 0.1597, 0.7045, 0.1597, 0.6892, 0.1384, 0.6875, 0.1384, 0.6875, 0.0, 0.6892, 0.0, 0.6655, 0.08394, 0.6655, 0.1658, 0.6613, 0.1658, 0.6613, 0.08394, 0.6655, 0.0, 0.6655, 0.002098, 0.6613, 0.002098, 0.6613, 0.0, 0.8311, 0.7474, 0.8311, 0.7287, 0.8353, 0.7287, 0.8353, 0.7474, 0.8311, 0.8423, 0.8311, 0.8525, 0.8269, 0.8525, 0.8269, 0.8423, 0.8311, 0.8389, 0.8311, 0.8423, 0.8269, 0.8423, 0.8269, 0.8389, 0.8311, 0.944, 0.8311, 0.7507, 0.8353, 0.7507, 0.8353, 0.944, 0.8311, 0.9474, 0.8311, 0.944, 0.8353, 0.944, 0.8353, 0.9474, 0.6655, 0.002098, 0.6655, 0.08394, 0.6613, 0.08394, 0.6613, 0.002098, 0.8311, 0.7507, 0.8311, 0.7474, 0.8353, 0.7474, 0.8353, 0.7507, 0.8311, 0.7287, 0.8311, 0.8389, 0.8269, 0.8389, 0.8269, 0.7287, 0.8311, 1.0, 0.8311, 0.9474, 0.8353, 0.9474, 0.8353, 1.0, 0.6655, 0.1658, 0.6655, 0.1679, 0.6613, 0.1679, 0.6613, 0.1658, 0.8311, 0.8525, 0.8311, 0.8559, 0.8269, 0.8559, 0.8269, 0.8525, 0.8311, 0.8559, 0.8311, 1.0, 0.8269, 1.0, 0.8269, 0.8559, 0.6655, 0.08394, 0.6697, 0.08394, 0.6697, 0.1658, 0.6655, 0.1658, 0.6655, 0.0, 0.6697, 0.0, 0.6697, 0.002098, 0.6655, 0.002098, 0.8311, 0.7101, 0.8353, 0.7101, 0.8353, 0.7287, 0.8311, 0.7287, 0.8311, 0.6151, 0.8269, 0.6151, 0.8269, 0.6049, 0.8311, 0.6049, 0.8311, 0.6185, 0.8269, 0.6185, 0.8269, 0.6151, 0.8311, 0.6151, 0.8311, 0.5134, 0.8353, 0.5134, 0.8353, 0.7067, 0.8311, 0.7067, 0.8311, 0.51, 0.8353, 0.51, 0.8353, 0.5134, 0.8311, 0.5134, 0.6655, 0.002098, 0.6697, 0.002098, 0.6697, 0.08394, 0.6655, 0.08394, 0.8311, 0.7067, 0.8353, 0.7067, 0.8353, 0.7101, 0.8311, 0.7101, 0.8311, 0.7287, 0.8269, 0.7287, 0.8269, 0.6185, 0.8311, 0.6185, 0.8311, 0.4574, 0.8353, 0.4574, 0.8353, 0.51, 0.8311, 0.51, 0.6655, 0.1658, 0.6697, 0.1658, 0.6697, 0.1679, 0.6655, 0.1679, 0.8311, 0.6049, 0.8269, 0.6049, 0.8269, 0.6015, 0.8311, 0.6015, 0.8311, 0.6015, 0.8269, 0.6015, 0.8269, 0.4574, 0.8311, 0.4574, 0.002099, 0.0, 0.002099, 0.05485, 0.0, 0.05256, 0.0, 0.0, 0.1658, 0.1475, 0.1658, 0.1441, 0.1679, 0.1441, 0.1679, 0.1475, 0.6275, 0.6053, 0.6275, 0.6946, 0.6258, 0.6946, 0.6258, 0.6053, 0.6825, 0.1407, 0.6825, 0.0, 0.6842, 0.0, 0.6842, 0.1407, 0.7028, 0.08094, 0.7028, 0.0, 0.7045, 0.0, 0.7045, 0.08094, 0.1658, 0.1611, 0.1658, 0.1577, 0.1679, 0.1577, 0.1679, 0.1611, 0.1658, 0.1577, 0.1658, 0.1475, 0.1679, 0.1475, 0.1679, 0.1577, 0.3152, 0.7596, 0.3152, 0.6511, 0.3169, 0.6511, 0.3169, 0.7596, 0.002099, 0.2504, 0.002099, 0.2713, 0.0, 0.2713, 0.0, 0.2526, 0.1679, 0.1611, 0.1679, 0.2713, 0.1658, 0.2713, 0.1658, 0.1611, 0.674, 0.1806, 0.674, 0.0, 0.6757, 0.0, 0.6757, 0.1806, 0.5674, 0.6147, 0.5674, 0.6965, 0.5657, 0.6965, 0.5657, 0.6147, 0.5572, 0.6965, 0.5572, 0.6147, 0.5589, 0.6147, 0.5589, 0.6965, 0.1679, 0.0, 0.1679, 0.1441, 0.1658, 0.1441, 0.1658, 0.0, 0.6292, 0.6087, 0.6292, 0.698, 0.6275, 0.698, 0.6275, 0.6087, 0.3219, 0.6488, 0.3219, 0.6285, 0.3236, 0.6285, 0.3236, 0.6488, 0.0, 0.2493, 0.0, 0.05595, 0.002099, 0.05824, 0.002099, 0.247, 0.0, 0.2526, 0.0, 0.2493, 0.002099, 0.247, 0.002099, 0.2504, 0.0, 0.05595, 0.0, 0.05256, 0.002099, 0.05485, 0.002099, 0.05824, 0.6926, 0.0, 0.6926, 0.08594, 0.6909, 0.08594, 0.6909, 0.0, 0.7719, 0.1823, 0.7749, 0.1806, 0.7357, 0.2952, 0.7328, 0.2969, 0.6173, 0.7934, 0.6144, 0.7918, 0.5752, 0.6772, 0.5782, 0.6788, 0.5782, 0.6788, 0.5752, 0.6772, 0.6144, 0.6053, 0.6173, 0.6069, 0.7328, 0.2969, 0.7357, 0.2952, 0.7749, 0.3671, 0.7719, 0.3687, 0.6292, 0.6053, 0.6292, 0.6087, 0.6275, 0.6087, 0.6275, 0.6053, 0.6275, 0.6946, 0.6275, 0.698, 0.6258, 0.698, 0.6258, 0.6946, 0.6604, 0.1679, 0.6604, 0.1713, 0.6587, 0.1713, 0.6587, 0.1679, 0.6557, 0.659, 0.6557, 0.6557, 0.6574, 0.6557, 0.6574, 0.659, 0.6411, 0.6946, 0.6411, 0.6053, 0.6428, 0.6053, 0.6428, 0.6946, 0.564, 0.6965, 0.564, 0.6147, 0.5657, 0.6147, 0.5657, 0.6965, 0.6394, 0.6053, 0.6394, 0.6946, 0.6377, 0.6946, 0.6377, 0.6053, 0.5453, 0.6147, 0.5453, 0.6965, 0.5436, 0.6965, 0.5436, 0.6147, 0.003625, 0.2429, 0.08332, 0.156, 0.08394, 0.1577, 0.002099, 0.247, 0.08332, 0.1492, 0.003625, 0.06228, 0.002099, 0.05824, 0.08394, 0.1475, 0.08332, 0.156, 0.1643, 0.156, 0.1658, 0.1577, 0.08394, 0.1577, 0.1643, 0.1492, 0.08332, 0.1492, 0.08394, 0.1475, 0.1658, 0.1475, 0.1643, 0.156, 0.1643, 0.1492, 0.1658, 0.1475, 0.1658, 0.1577, 0.003625, 0.06228, 0.003625, 0.2429, 0.002099, 0.247, 0.002099, 0.05824, 0.4964, 0.0, 0.4964, 0.1806, 0.4167, 0.09371, 0.4167, 0.08693, 0.4167, 0.08693, 0.4167, 0.09371, 0.3358, 0.09371, 0.3358, 0.08693, 0.6479, 0.6923, 0.6479, 0.6053, 0.6496, 0.6053, 0.6496, 0.6923, 0.6557, 0.6523, 0.6557, 0.6455, 0.6574, 0.6455, 0.6574, 0.6523, 0.5708, 0.6147, 0.5708, 0.6956, 0.5691, 0.6956, 0.5691, 0.6147, 0.653, 0.6053, 0.653, 0.6923, 0.6513, 0.6923, 0.6513, 0.6053, 0.002099, 0.5426, 0.0, 0.5426, 0.0, 0.49, 0.002099, 0.4877, 0.1658, 0.3951, 0.1679, 0.3951, 0.1679, 0.3985, 0.1658, 0.3985, 0.6258, 0.698, 0.6241, 0.698, 0.6241, 0.6087, 0.6258, 0.6087, 0.6808, 0.1407, 0.6808, 0.0, 0.6825, 0.0, 0.6825, 0.1407, 0.5691, 0.6956, 0.5674, 0.6956, 0.5674, 0.6147, 0.5691, 0.6147, 0.1658, 0.3815, 0.1679, 0.3815, 0.1679, 0.3849, 0.1658, 0.3849, 0.1658, 0.3849, 0.1679, 0.3849, 0.1679, 0.3951, 0.1658, 0.3951, 0.7181, 0.07879, 0.7181, 0.1576, 0.7164, 0.1576, 0.7164, 0.07879, 0.002099, 0.2922, 0.0, 0.2899, 0.0, 0.2713, 0.002099, 0.2713, 0.1679, 0.3815, 0.1658, 0.3815, 0.1658, 0.2713, 0.1679, 0.2713, 0.6774, 0.0, 0.6791, 0.0, 0.6791, 0.1806, 0.6774, 0.1806, 0.5623, 0.6147, 0.564, 0.6147, 0.564, 0.6965, 0.5623, 0.6965, 0.5623, 0.6965, 0.5606, 0.6965, 0.5606, 0.6147, 0.5623, 0.6147, 0.1679, 0.5426, 0.1658, 0.5426, 0.1658, 0.3985, 0.1679, 0.3985, 0.6309, 0.6946, 0.6292, 0.6946, 0.6292, 0.6053, 0.6309, 0.6053, 0.3324, 0.6488, 0.3324, 0.5426, 0.3341, 0.5426, 0.3341, 0.6488, 0.0, 0.2933, 0.002099, 0.2956, 0.002099, 0.4843, 0.0, 0.4866, 0.0, 0.2899, 0.002099, 0.2922, 0.002099, 0.2956, 0.0, 0.2933, 0.0, 0.4866, 0.002099, 0.4843, 0.002099, 0.4877, 0.0, 0.49, 0.7096, 0.1576, 0.7096, 0.07879, 0.7113, 0.07879, 0.7113, 0.1576, 0.7775, 0.6439, 0.7383, 0.5293, 0.7413, 0.5309, 0.7805, 0.6455, 0.8171, 0.1806, 0.7779, 0.2952, 0.7749, 0.2969, 0.8141, 0.1823, 0.7779, 0.2952, 0.8171, 0.3671, 0.8141, 0.3687, 0.7749, 0.2969, 0.7383, 0.5293, 0.7775, 0.4574, 0.7805, 0.459, 0.7413, 0.5309, 0.6309, 0.698, 0.6292, 0.698, 0.6292, 0.6946, 0.6309, 0.6946, 0.6258, 0.6087, 0.6241, 0.6087, 0.6241, 0.6053, 0.6258, 0.6053, 0.6604, 0.1747, 0.6587, 0.1747, 0.6587, 0.1713, 0.6604, 0.1713, 0.6574, 0.6455, 0.6591, 0.6455, 0.6591, 0.6489, 0.6574, 0.6489, 0.6445, 0.6946, 0.6428, 0.6946, 0.6428, 0.6053, 0.6445, 0.6053, 0.5606, 0.6965, 0.5589, 0.6965, 0.5589, 0.6147, 0.5606, 0.6147, 0.6411, 0.6946, 0.6394, 0.6946, 0.6394, 0.6053, 0.6411, 0.6053, 0.5453, 0.6147, 0.547, 0.6147, 0.547, 0.6965, 0.5453, 0.6965, 0.003625, 0.2997, 0.002099, 0.2956, 0.08394, 0.3849, 0.08332, 0.3866, 0.08332, 0.3934, 0.08394, 0.3951, 0.002099, 0.4843, 0.003625, 0.4803, 0.08332, 0.3866, 0.08394, 0.3849, 0.1658, 0.3849, 0.1643, 0.3866, 0.1643, 0.3934, 0.1658, 0.3951, 0.08394, 0.3951, 0.08332, 0.3934, 0.1643, 0.3866, 0.1658, 0.3849, 0.1658, 0.3951, 0.1643, 0.3934, 0.003625, 0.4803, 0.002099, 0.4843, 0.002099, 0.2956, 0.003625, 0.2997, 0.4964, 0.3613, 0.4167, 0.2743, 0.4167, 0.2676, 0.4964, 0.1806, 0.4167, 0.2743, 0.3358, 0.2743, 0.3358, 0.2676, 0.4167, 0.2676, 0.6462, 0.6053, 0.6479, 0.6053, 0.6479, 0.6923, 0.6462, 0.6923, 0.657, 0.1679, 0.6587, 0.1679, 0.6587, 0.1747, 0.657, 0.1747, 0.5735, 0.6147, 0.5752, 0.6147, 0.5752, 0.6956, 0.5735, 0.6956, 0.7011, 0.1739, 0.6994, 0.1739, 0.6994, 0.08693, 0.7011, 0.08693, 0.08241, 0.1651, 0.003625, 0.2511, 0.002099, 0.2504, 0.08394, 0.1611, 0.08241, 0.2713, 0.08241, 0.1651, 0.08394, 0.1611, 0.08394, 0.2713, 0.003625, 0.2511, 0.003625, 0.2713, 0.002099, 0.2713, 0.002099, 0.2504, 0.003625, 0.2915, 0.08241, 0.3775, 0.08394, 0.3815, 0.002099, 0.2922, 0.08241, 0.3775, 0.08241, 0.2713, 0.08394, 0.2713, 0.08394, 0.3815, 0.003625, 0.2713, 0.003625, 0.2915, 0.002099, 0.2922, 0.002099, 0.2713, 0.5752, 0.393, 0.5752, 0.2868, 0.654, 0.2868, 0.654, 0.307, 0.5752, 0.1806, 0.654, 0.2666, 0.654, 0.2868, 0.5752, 0.2868, 0.3219, 0.6285, 0.3219, 0.5426, 0.3236, 0.5426, 0.3236, 0.6285, 0.3219, 0.669, 0.3219, 0.6488, 0.3236, 0.6488, 0.3236, 0.669, 0.3219, 0.7549, 0.3219, 0.669, 0.3236, 0.669, 0.3236, 0.7549, 0.3324, 0.7549, 0.3324, 0.6488, 0.3341, 0.6488, 0.3341, 0.7549, 0.08547, 0.1628, 0.08547, 0.2713, 0.08394, 0.2713, 0.08394, 0.1611, 0.1643, 0.1628, 0.08547, 0.1628, 0.08394, 0.1611, 0.1658, 0.1611, 0.1643, 0.2713, 0.1643, 0.1628, 0.1658, 0.1611, 0.1658, 0.2713, 0.08547, 0.2713, 0.08547, 0.3798, 0.08394, 0.3815, 0.08394, 0.2713, 0.08547, 0.3798, 0.1643, 0.3798, 0.1658, 0.3815, 0.08394, 0.3815, 0.1643, 0.3798, 0.1643, 0.2713, 0.1658, 0.2713, 0.1658, 0.3815, 0.4964, 0.3977, 0.4964, 0.2892, 0.5752, 0.2892, 0.5752, 0.3977, 0.4964, 0.1806, 0.5752, 0.1806, 0.5752, 0.2892, 0.4964, 0.2892, 0.3185, 0.6511, 0.3185, 0.7596, 0.3169, 0.7596, 0.3169, 0.6511, 0.3152, 0.6511, 0.3152, 0.5426, 0.3169, 0.5426, 0.3169, 0.6511, 0.3185, 0.5426, 0.3185, 0.6511, 0.3169, 0.6511, 0.3169, 0.5426, 0.7147, 0.1576, 0.7147, 0.07879, 0.7164, 0.07879, 0.7164, 0.1576, 0.08241, 0.001696, 0.003625, 0.001696, 0.002099, 0.0, 0.08394, 0.0, 0.08241, 0.1401, 0.08241, 0.001696, 0.08394, 0.0, 0.08394, 0.1441, 0.003625, 0.05414, 0.08241, 0.1401, 0.08394, 0.1441, 0.002099, 0.05485, 0.003625, 0.001696, 0.003625, 0.05414, 0.002099, 0.05485, 0.002099, 0.0, 0.08547, 0.1424, 0.1643, 0.1424, 0.1658, 0.1441, 0.08394, 0.1441, 0.08547, 0.001696, 0.08547, 0.1424, 0.08394, 0.1441, 0.08394, 0.0, 0.1643, 0.001696, 0.08547, 0.001696, 0.08394, 0.0, 0.1658, 0.0, 0.1643, 0.1424, 0.1643, 0.001696, 0.1658, 0.0, 0.1658, 0.1441, 0.4933, 0.5419, 0.4933, 0.6826, 0.4145, 0.6826, 0.4145, 0.5419, 0.3152, 0.5426, 0.3152, 0.681, 0.2364, 0.595, 0.2364, 0.5426, 0.713, 0.07879, 0.713, 0.0, 0.7147, 0.0, 0.7147, 0.07879, 0.3236, 0.6833, 0.3236, 0.5426, 0.3253, 0.5426, 0.3253, 0.6833, 0.6926, 0.08594, 0.6926, 0.1384, 0.6909, 0.1384, 0.6909, 0.08594, 0.6977, 0.0, 0.6977, 0.1384, 0.696, 0.1384, 0.696, 0.0, 0.7062, 0.07879, 0.7062, 0.0, 0.7079, 0.0, 0.7079, 0.07879, 0.7096, 0.07879, 0.7096, 0.1576, 0.7079, 0.1576, 0.7079, 0.07879, 0.1658, 0.5426, 0.08394, 0.5426, 0.08547, 0.5409, 0.1643, 0.5409, 0.08394, 0.5426, 0.08394, 0.3985, 0.08547, 0.4002, 0.08547, 0.5409, 0.08394, 0.3985, 0.1658, 0.3985, 0.1643, 0.4002, 0.08547, 0.4002, 0.1658, 0.3985, 0.1658, 0.5426, 0.1643, 0.5409, 0.1643, 0.4002, 0.08394, 0.5426, 0.002099, 0.5426, 0.003625, 0.5409, 0.08241, 0.5409, 0.002099, 0.5426, 0.002099, 0.4877, 0.003625, 0.4884, 0.003625, 0.5409, 0.002099, 0.4877, 0.08394, 0.3985, 0.08241, 0.4025, 0.003625, 0.4884, 0.08394, 0.3985, 0.08394, 0.5426, 0.08241, 0.5409, 0.08241, 0.4025, 0.1576, 0.6833, 0.07879, 0.6833, 0.07879, 0.5426, 0.1576, 0.5426, 0.2364, 0.681, 0.1576, 0.681, 0.1576, 0.6285, 0.2364, 0.5426, 0.6977, 0.1384, 0.6977, 0.08594, 0.6994, 0.08594, 0.6994, 0.1384, 0.713, 0.07879, 0.713, 0.1576, 0.7113, 0.1576, 0.7113, 0.07879, 0.329, 0.6833, 0.329, 0.5426, 0.3307, 0.5426, 0.3307, 0.6833, 0.6977, 0.08594, 0.6977, 0.0, 0.6994, 0.0, 0.6994, 0.08594, 0.7113, 0.0, 0.7113, 0.07879, 0.7096, 0.07879, 0.7096, 0.0, 0.6859, 0.1384, 0.6859, 0.0, 0.6875, 0.0, 0.6875, 0.1384, 0.657, 0.08394, 0.6613, 0.08394, 0.6613, 0.1658, 0.657, 0.1658, 0.657, 0.0, 0.6613, 0.0, 0.6613, 0.002098, 0.657, 0.002098, 0.8396, 0.7474, 0.8353, 0.7474, 0.8353, 0.7287, 0.8396, 0.7287, 0.8226, 0.8423, 0.8269, 0.8423, 0.8269, 0.8525, 0.8226, 0.8525, 0.8226, 0.8389, 0.8269, 0.8389, 0.8269, 0.8423, 0.8226, 0.8423, 0.8396, 0.944, 0.8353, 0.944, 0.8353, 0.7507, 0.8396, 0.7507, 0.8396, 0.9474, 0.8353, 0.9474, 0.8353, 0.944, 0.8396, 0.944, 0.657, 0.002098, 0.6613, 0.002098, 0.6613, 0.08394, 0.657, 0.08394, 0.8396, 0.7507, 0.8353, 0.7507, 0.8353, 0.7474, 0.8396, 0.7474, 0.8226, 0.7287, 0.8269, 0.7287, 0.8269, 0.8389, 0.8226, 0.8389, 0.8396, 1.0, 0.8353, 1.0, 0.8353, 0.9474, 0.8396, 0.9474, 0.657, 0.1658, 0.6613, 0.1658, 0.6613, 0.1679, 0.657, 0.1679, 0.8226, 0.8525, 0.8269, 0.8525, 0.8269, 0.8559, 0.8226, 0.8559, 0.8226, 0.8559, 0.8269, 0.8559, 0.8269, 1.0, 0.8226, 1.0, 0.674, 0.08394, 0.674, 0.1658, 0.6697, 0.1658, 0.6697, 0.08394, 0.674, 0.0, 0.674, 0.002098, 0.6697, 0.002098, 0.6697, 0.0, 0.8396, 0.7101, 0.8396, 0.7287, 0.8353, 0.7287, 0.8353, 0.7101, 0.8226, 0.6151, 0.8226, 0.6049, 0.8269, 0.6049, 0.8269, 0.6151, 0.8226, 0.6185, 0.8226, 0.6151, 0.8269, 0.6151, 0.8269, 0.6185, 0.8396, 0.5134, 0.8396, 0.7067, 0.8353, 0.7067, 0.8353, 0.5134, 0.8396, 0.51, 0.8396, 0.5134, 0.8353, 0.5134, 0.8353, 0.51, 0.674, 0.002098, 0.674, 0.08394, 0.6697, 0.08394, 0.6697, 0.002098, 0.8396, 0.7067, 0.8396, 0.7101, 0.8353, 0.7101, 0.8353, 0.7067, 0.8226, 0.7287, 0.8226, 0.6185, 0.8269, 0.6185, 0.8269, 0.7287, 0.8396, 0.4574, 0.8396, 0.51, 0.8353, 0.51, 0.8353, 0.4574, 0.674, 0.1658, 0.674, 0.1679, 0.6697, 0.1679, 0.6697, 0.1658, 0.8226, 0.6049, 0.8226, 0.6015, 0.8269, 0.6015, 0.8269, 0.6049, 0.8226, 0.6015, 0.8226, 0.4574, 0.8269, 0.4574, 0.8269, 0.6015])
me_cube.materials.append(mat_corridor1_straight_sidepanels)
me_cube.use_remesh_fix_poles = True
me_cube.use_remesh_preserve_attributes = False
me_cube.use_mirror_vertex_groups = False
me_cube.update()
me_cube_001 = bpy.data.meshes.new('Cube.001')
me_cube_001.from_pydata([(-3.0, 3.0, 0.0), (-3.0, 3.0, 0.2), (-3.0, 3.0, 3.1), (-3.0, 3.0, 3.3), (0.0, 3.0, 0.0), (0.0, 3.0, 0.2), (0.0, 3.0, 3.1), (0.0, 3.0, 3.3), (-2.778, 3.0, 0.0), (-2.778, 3.0, 0.2), (-2.778, 3.0, 3.1), (-2.778, 3.0, 3.3), (-3.0, 3.0, 0.9), (0.0, 3.0, 0.9), (-2.778, 3.0, 0.9), (-3.0, 3.0, 2.4), (0.0, 3.0, 2.4), (-2.778, 3.0, 2.4), (-3.0, 2.833, 1.1), (0.0, 2.833, 0.9), (-2.778, 2.833, 0.9), (-2.778, 2.833, 2.4), (-3.0, 3.0, 2.6), (0.0, 3.0, 2.6), (-2.778, 3.0, 2.6), (-2.778, 2.833, 2.2), (-3.0, 2.833, 2.2), (-2.778, 2.833, 2.6), (-5.444e-08, 2.833, 2.6), (-3.0, 2.833, 2.6), (-2.778, 2.833, 2.4), (-5.444e-08, 2.833, 2.4), (-2.333, 2.833, 0.9), (-2.333, 2.833, 2.4), (-3.0, 2.833, 2.4), (-2.778, 2.833, 0.9), (-3.0, 3.0, 2.2), (0.0, 3.0, 2.2), (-2.778, 3.0, 2.2), (-2.778, 2.833, 2.2), (-2.333, 2.833, 2.2), (0.0, 2.833, 2.2), (0.0, 2.833, 1.1), (-3.0, 3.0, 1.1), (0.0, 3.0, 1.1), (-2.778, 3.0, 1.1), (-2.778, 2.833, 1.1), (-2.333, 2.833, 1.1), (-1.778, 2.833, 0.9), (-1.778, 2.833, 2.4), (-5.444e-08, 2.833, 0.9), (-3.0, 2.833, 0.9), (-1.778, 2.833, 2.2), (-1.778, 2.833, 1.1), (-1.778, 3.0, 0.2), (-1.778, 3.0, 3.1), (-1.778, 3.0, 3.3), (-1.778, 3.0, 0.0), (-1.778, 3.0, 0.9), (-1.778, 3.0, 2.4), (-1.778, 3.0, 2.6), (-1.778, 3.0, 2.2), (-1.778, 3.0, 1.1), (-0.4444, 3.0, 3.1), (-0.4444, 3.0, 3.3), (-0.4444, 3.0, 2.4), (-0.4444, 2.833, 2.4), (-0.4444, 3.0, 2.6), (-2.778, 2.833, 3.3), (-0.4444, 2.833, 2.2), (-0.4444, 3.0, 2.2), (-2.778, 2.833, 3.1), (0.0, 2.955, 2.2), (0.0, 2.877, 2.2), (-1.778, 2.955, 2.2), (-1.778, 2.877, 2.2), (-1.778, 2.955, 1.1), (-1.778, 2.877, 1.1), (0.0, 2.877, 1.1), (0.0, 2.955, 1.1), (-0.4444, 2.955, 2.2), (-0.4444, 2.877, 2.2), (0.0, 2.866, 2.2), (-1.778, 2.866, 2.2), (-1.778, 2.866, 1.1), (-0.4444, 2.866, 2.2), (0.0, 2.866, 1.1), (0.0, 2.966, 1.1), (0.0, 2.966, 2.2), (-1.778, 2.966, 2.2), (-1.778, 2.966, 1.1), (-0.4444, 2.966, 2.2), (0.0, 2.966, 2.177), (0.0, 2.955, 2.177), (-1.737, 2.966, 2.177), (-1.737, 2.955, 2.177), (-1.737, 2.966, 1.132), (-1.737, 2.955, 1.132), (0.0, 2.866, 1.132), (0.0, 2.877, 1.132), (-0.4704, 2.966, 2.177), (-0.4704, 2.955, 2.177), (-0.4704, 2.877, 2.177), (-1.737, 2.877, 2.177), (0.0, 2.955, 1.132), (-1.737, 2.877, 1.132), (0.0, 2.877, 2.177), (0.0, 2.866, 2.177), (-1.737, 2.866, 2.177), (-1.737, 2.866, 1.132), (-0.4704, 2.866, 2.177), (0.0, 2.966, 1.132), (-3.0, 3.0, 2.8), (0.0, 3.0, 2.8), (-2.778, 3.0, 2.8), (-2.778, 2.833, 0.2), (-2.778, 2.833, 0.0), (-5.444e-08, 2.833, 3.3), (-5.444e-08, 2.833, 3.1), (-5.444e-08, 2.833, 0.2), (-5.444e-08, 2.833, 0.0), (-1.778, 3.0, 2.8), (-0.4444, 3.0, 2.8), (-3.0, 2.833, 3.3), (-3.0, 3.0, 0.27), (0.0, 3.0, 0.27), (-2.778, 3.0, 0.27), (-1.778, 3.0, 0.27), (-0.1111, 3.0, 0.2), (-0.1111, 3.0, 0.9), (-0.1111, 2.833, 0.9), (-0.1111, 3.0, 1.1), (-0.1111, 2.833, 1.1), (-0.1111, 3.0, 0.0), (-0.1111, 2.955, 1.1), (-0.1111, 2.877, 1.1), (-0.1111, 2.866, 1.1), (-0.1111, 2.966, 1.1), (-0.1091, 2.955, 1.132), (-0.1091, 2.877, 1.132), (-0.1091, 2.866, 1.132), (-0.1091, 2.966, 1.132), (-0.1111, 3.0, 0.27), (-0.1667, 3.0, 0.0), (-1.111, 3.0, 0.0), (-1.111, 3.0, 0.2), (-0.1667, 3.0, 0.2), (-1.111, 3.0, 0.9), (-0.1667, 3.0, 0.9), (-1.111, 2.833, 0.9), (-0.1667, 2.833, 0.9), (-1.111, 3.0, 1.1), (-0.1667, 3.0, 1.1), (-1.111, 2.833, 1.1), (-0.1667, 2.833, 1.1), (-1.111, 2.955, 1.1), (-0.1667, 2.955, 1.1), (-1.111, 2.877, 1.1), (-0.1667, 2.877, 1.1), (-1.111, 2.866, 1.1), (-0.1667, 2.866, 1.1), (-1.111, 2.966, 1.1), (-0.1667, 2.966, 1.1), (-1.083, 2.955, 1.132), (-0.1517, 2.955, 1.132), (-1.083, 2.877, 1.132), (-0.1517, 2.877, 1.132), (-1.083, 2.866, 1.132), (-0.1517, 2.866, 1.132), (-1.083, 2.966, 1.132), (-0.1517, 2.966, 1.132), (-1.111, 3.0, 0.27), (-0.1667, 3.0, 0.27), (-3.0, 3.0, 0.396), (0.0, 3.0, 0.396), (-2.778, 3.0, 0.396), (-1.778, 3.0, 0.396), (-0.1111, 3.0, 0.396), (-0.1667, 3.0, 0.396), (-1.111, 3.0, 0.396), (-3.0, 2.833, 3.1), (-1.222, 3.0, 3.1), (-1.222, 3.0, 3.3), (-1.222, 3.0, 2.4), (-1.222, 2.833, 2.4), (-1.222, 3.0, 2.6), (-3.0, 2.833, 0.2), (-1.222, 2.833, 2.2), (-1.222, 3.0, 2.2), (-1.222, 2.955, 2.2), (-1.222, 2.877, 2.2), (-1.222, 2.866, 2.2), (-1.222, 2.966, 2.2), (-1.204, 2.955, 2.177), (-1.204, 2.877, 2.177), (-1.204, 2.866, 2.177), (-1.204, 2.966, 2.177), (-3.0, 2.833, 0.0), (-1.222, 3.0, 2.8), (-1.222, 2.833, 2.8), (-1.222, 2.833, 2.6), (-1.222, 2.833, 2.4), (-1.222, 2.833, 3.3), (-1.222, 2.833, 3.1), (-1.111, 2.833, 0.396), (-0.1667, 2.833, 0.396), (-0.1111, 2.833, 0.396), (-1.778, 2.833, 0.396), (-2.778, 2.833, 0.396), (-5.444e-08, 2.833, 0.396), (-3.0, 2.833, 0.396), (-0.1667, 2.833, 0.27), (-1.111, 2.833, 0.27), (-0.1667, 2.833, 0.9), (-1.111, 2.833, 0.9), (-0.1667, 2.833, 0.2), (-1.111, 2.833, 0.2), (-1.111, 2.833, 0.0), (-0.1667, 2.833, 0.0), (-0.1111, 2.833, 0.27), (-0.1111, 2.833, 0.0), (-0.1111, 2.833, 0.9), (-0.1111, 2.833, 0.2), (-1.778, 2.833, 0.27), (-2.778, 2.833, 0.27), (-5.444e-08, 2.833, 0.27), (-3.0, 2.833, 0.27), (-0.4444, 2.833, 2.8), (-1.778, 2.833, 2.8), (-2.778, 2.833, 2.8), (-5.444e-08, 2.833, 2.8), (-3.0, 2.833, 2.8), (-0.4444, 2.833, 2.6), (-0.4444, 2.833, 2.4), (-0.4444, 2.833, 3.3), (-0.4444, 2.833, 3.1), (-1.778, 2.833, 2.6), (-1.778, 2.833, 2.4), (-1.778, 2.833, 0.9), (-1.778, 2.833, 0.0), (-1.778, 2.833, 3.3), (-1.778, 2.833, 3.1), (-1.778, 2.833, 0.2), (-2.778, 2.833, 1.1)], [], [(114, 112, 2, 10), (10, 2, 3, 11), (133, 128, 5, 4), (119, 225, 219, 222), (43, 36, 38, 45), (0, 1, 9, 8), (55, 10, 11, 56), (121, 114, 10, 55), (176, 175, 14, 58), (175, 173, 12, 14), (61, 38, 17, 59), (38, 36, 15, 17), (132, 130, 19, 42), (59, 17, 24, 60), (17, 15, 22, 24), (237, 236, 27, 30), (208, 35, 51, 210), (30, 27, 29, 34), (228, 241, 71, 229), (36, 26, 34, 15), (85, 82, 41, 69), (84, 83, 52, 53), (46, 47, 40, 39), (40, 47, 53, 52), (204, 214, 238, 207), (58, 14, 45, 62), (14, 12, 43, 45), (45, 38, 61, 62), (33, 40, 52, 49), (197, 116, 115, 186), (47, 32, 48, 53), (147, 58, 62, 151), (159, 84, 53, 153), (183, 59, 60, 185), (188, 61, 59, 183), (179, 176, 58, 147), (198, 121, 55, 181), (181, 55, 56, 182), (8, 9, 54, 57), (21, 39, 40, 33), (76, 74, 75, 77), (32, 47, 46, 20), (6, 63, 64, 7), (113, 122, 63, 6), (37, 70, 65, 16), (16, 65, 67, 23), (184, 187, 69, 66), (191, 85, 69, 187), (71, 68, 123, 180), (133, 220, 218, 143), (77, 75, 103, 105), (155, 76, 77, 157), (74, 76, 97, 95), (62, 61, 89, 90), (157, 77, 105, 165), (80, 72, 73, 81), (136, 86, 98, 140), (134, 79, 104, 138), (81, 73, 106, 102), (189, 80, 81, 190), (70, 37, 88, 91), (94, 95, 97, 96), (151, 62, 90, 161), (192, 91, 100, 196), (188, 70, 91, 192), (169, 96, 97, 163), (105, 103, 108, 109), (196, 100, 101, 193), (100, 92, 93, 101), (165, 105, 109, 167), (83, 84, 109, 108), (102, 106, 107, 110), (91, 88, 92, 100), (90, 89, 94, 96), (82, 85, 110, 107), (189, 74, 95, 193), (161, 90, 96, 169), (72, 80, 101, 93), (80, 189, 193, 101), (191, 83, 108, 195), (85, 191, 195, 110), (23, 67, 122, 113), (185, 60, 121, 198), (241, 240, 68, 71), (25, 30, 34, 26), (201, 200, 236, 237), (207, 238, 35, 208), (35, 243, 18, 51), (67, 185, 198, 122), (60, 24, 114, 121), (24, 22, 112, 114), (145, 54, 127, 171), (9, 1, 124, 126), (54, 9, 126, 127), (5, 128, 142, 125), (87, 137, 141, 111), (99, 139, 140, 98), (111, 141, 138, 104), (44, 131, 137, 87), (156, 134, 138, 164), (160, 136, 140, 168), (78, 135, 139, 99), (79, 134, 135, 78), (174, 177, 129, 13), (86, 136, 132, 42), (13, 129, 131, 44), (154, 150, 130, 132), (143, 146, 128, 133), (57, 54, 145, 144), (144, 145, 146, 143), (53, 48, 149, 153), (153, 149, 150, 154), (84, 159, 167, 109), (159, 160, 168, 167), (76, 155, 163, 97), (155, 156, 164, 163), (128, 146, 172, 142), (146, 145, 171, 172), (137, 162, 170, 141), (162, 161, 169, 170), (139, 166, 168, 140), (166, 165, 167, 168), (141, 170, 164, 138), (170, 169, 163, 164), (131, 152, 162, 137), (152, 151, 161, 162), (135, 158, 166, 139), (158, 157, 165, 166), (134, 156, 158, 135), (156, 155, 157, 158), (177, 178, 148, 129), (178, 179, 147, 148), (136, 160, 154, 132), (160, 159, 153, 154), (129, 148, 152, 131), (148, 147, 151, 152), (172, 171, 179, 178), (142, 172, 178, 177), (125, 142, 177, 174), (171, 127, 176, 179), (126, 124, 173, 175), (127, 126, 175, 176), (124, 226, 210, 173), (15, 34, 29, 22), (120, 220, 133, 4), (229, 71, 180, 231), (220, 120, 119, 222), (190, 81, 102, 194), (75, 190, 194, 103), (194, 102, 110, 195), (103, 194, 195, 108), (94, 196, 193, 95), (61, 188, 192, 89), (89, 192, 196, 94), (74, 189, 190, 75), (115, 224, 226, 186), (18, 243, 25, 26), (83, 191, 187, 52), (49, 52, 187, 184), (63, 181, 182, 64), (122, 198, 181, 63), (70, 188, 183, 65), (65, 183, 185, 67), (1, 186, 226, 124), (0, 197, 186, 1), (8, 116, 197, 0), (56, 240, 202, 182), (28, 230, 227, 232), (211, 205, 204, 212), (212, 204, 207, 223), (182, 202, 234, 64), (12, 51, 18, 43), (22, 29, 231, 112), (173, 210, 51, 12), (112, 231, 180, 2), (26, 36, 43, 18), (143, 218, 217, 144), (57, 239, 116, 8), (216, 212, 223, 242), (236, 228, 229, 27), (27, 229, 231, 29), (200, 199, 228, 236), (232, 227, 199, 200), (2, 180, 123, 3), (242, 223, 224, 115), (64, 234, 117, 7), (144, 217, 239, 57), (11, 68, 240, 56), (235, 234, 202, 203), (224, 208, 210, 226), (219, 206, 205, 211), (233, 232, 200, 201), (239, 217, 216, 242), (225, 209, 206, 219), (206, 221, 213, 205), (222, 219, 211, 215), (3, 123, 68, 11), (218, 220, 222, 215), (209, 50, 221, 206), (118, 117, 234, 235), (230, 118, 235, 227), (199, 203, 241, 228), (116, 239, 242, 115), (203, 202, 240, 241), (205, 213, 214, 204), (41, 31, 233, 69), (31, 28, 232, 233), (227, 235, 203, 199), (215, 211, 212, 216), (217, 218, 215, 216), (223, 207, 208, 224)])
me_cube_001.polygons.foreach_set('use_smooth', [True] * 211)
_uv = me_cube_001.uv_layers.new(name='UVMap')
_uv.uv.foreach_set('vector', [0.9252, 0.4483, 0.9607, 0.4483, 0.9607, 0.4964, 0.9252, 0.4964, 0.9252, 0.4964, 0.9607, 0.4964, 0.9607, 0.5284, 0.9252, 0.5284, 0.4982, 1.555e-09, 0.4982, 0.03202, 0.4804, 0.03202, 0.4804, 0.0, 4.34e-08, 0.03202, 4.242e-08, 0.04323, 0.01779, 0.04323, 0.01779, 0.03202, 0.9607, 0.1761, 0.9607, 0.3523, 0.9252, 0.3523, 0.9252, 0.1761, 0.9607, 4.2e-08, 0.9607, 0.03202, 0.9252, 0.03202, 0.9252, 3.888e-08, 0.765, 0.4964, 0.9252, 0.4964, 0.9252, 0.5284, 0.765, 0.5284, 0.765, 0.4483, 0.9252, 0.4483, 0.9252, 0.4964, 0.765, 0.4964, 0.765, 0.06341, 0.9252, 0.06341, 0.9252, 0.1441, 0.765, 0.1441, 0.9252, 0.06341, 0.9607, 0.06341, 0.9607, 0.1441, 0.9252, 0.1441, 0.765, 0.3523, 0.9252, 0.3523, 0.9252, 0.3843, 0.765, 0.3843, 0.9252, 0.3523, 0.9607, 0.3523, 0.9607, 0.3843, 0.9252, 0.3843, 0.2082, 0.9554, 0.2402, 0.9554, 0.2402, 0.9732, 0.2082, 0.9732, 0.765, 0.3843, 0.9252, 0.3843, 0.9252, 0.4163, 0.765, 0.4163, 0.9252, 0.3843, 0.9607, 0.3843, 0.9607, 0.4163, 0.9252, 0.4163, 0.2847, 0.3843, 0.2847, 0.4163, 0.4448, 0.4163, 0.4448, 0.3843, 0.4448, 0.06341, 0.4448, 0.1441, 0.4804, 0.1441, 0.4804, 0.06341, 0.4448, 0.3843, 0.4448, 0.4163, 0.4804, 0.4163, 0.4804, 0.3843, 0.2847, 0.4483, 0.2847, 0.4964, 0.4448, 0.4964, 0.4448, 0.4483, 0.2937, 0.8131, 0.3205, 0.8131, 0.3205, 0.8451, 0.2937, 0.8451, 0.9929, 0.3558, 0.9929, 0.2847, 0.9982, 0.2847, 0.9982, 0.3558, 0.3757, 0.8131, 0.3757, 0.9892, 0.3703, 0.9892, 0.3703, 0.8131, 0.2082, 0.5284, 0.2082, 0.5996, 0.03202, 0.5996, 0.03202, 0.5284, 0.03202, 0.5996, 0.2082, 0.5996, 0.2082, 0.6885, 0.03202, 0.6885, 0.1779, 0.06341, 0.1779, 0.1441, 0.2847, 0.1441, 0.2847, 0.06341, 0.765, 0.1441, 0.9252, 0.1441, 0.9252, 0.1761, 0.765, 0.1761, 0.9252, 0.1441, 0.9607, 0.1441, 0.9607, 0.1761, 0.9252, 0.1761, 0.9252, 0.1761, 0.9252, 0.3523, 0.765, 0.3523, 0.765, 0.1761, 0.0, 0.5996, 0.03202, 0.5996, 0.03202, 0.6885, 0.0, 0.6885, 0.4804, 4.2e-08, 0.4448, 3.888e-08, 0.4448, 0.03202, 0.4804, 0.03202, 0.2082, 0.5996, 0.2402, 0.5996, 0.2402, 0.6885, 0.2082, 0.6885, 0.6583, 0.1441, 0.765, 0.1441, 0.765, 0.1761, 0.6583, 0.1761, 0.9929, 0.6761, 0.9929, 0.5693, 0.9982, 0.5693, 0.9982, 0.6761, 0.6761, 0.3843, 0.765, 0.3843, 0.765, 0.4163, 0.6761, 0.4163, 0.6761, 0.3523, 0.765, 0.3523, 0.765, 0.3843, 0.6761, 0.3843, 0.6583, 0.06341, 0.765, 0.06341, 0.765, 0.1441, 0.6583, 0.1441, 0.6761, 0.4483, 0.765, 0.4483, 0.765, 0.4964, 0.6761, 0.4964, 0.6761, 0.4964, 0.765, 0.4964, 0.765, 0.5284, 0.6761, 0.5284, 0.9252, 3.888e-08, 0.9252, 0.03202, 0.765, 0.03202, 0.765, 2.489e-08, 0.0, 0.5284, 0.03202, 0.5284, 0.03202, 0.5996, 0.0, 0.5996, 0.3649, 0.8131, 0.3649, 0.9892, 0.3525, 0.9892, 0.3525, 0.8131, 0.2402, 0.5996, 0.2082, 0.5996, 0.2082, 0.5284, 0.2402, 0.5284, 0.4804, 0.4964, 0.5515, 0.4964, 0.5515, 0.5284, 0.4804, 0.5284, 0.4804, 0.4483, 0.5515, 0.4483, 0.5515, 0.4964, 0.4804, 0.4964, 0.4804, 0.3523, 0.5515, 0.3523, 0.5515, 0.3843, 0.4804, 0.3843, 0.4804, 0.3843, 0.5515, 0.3843, 0.5515, 0.4163, 0.4804, 0.4163, 0.0, 0.7775, 0.03202, 0.7775, 0.03202, 0.902, 0.0, 0.902, 0.9929, 0.4804, 0.9929, 0.3558, 0.9982, 0.3558, 0.9982, 0.4804, 0.4448, 0.4964, 0.4448, 0.5284, 0.4804, 0.5284, 0.4804, 0.4964, 0.9607, 0.01779, 0.9875, 0.01779, 0.9875, 0.02669, 0.9607, 0.02669, 0.5925, 0.5284, 0.7686, 0.5284, 0.7649, 0.5349, 0.5976, 0.5349, 0.9447, 0.6352, 0.9447, 0.5284, 0.9572, 0.5284, 0.9572, 0.6352, 0.5925, 0.8131, 0.4163, 0.8131, 0.4215, 0.8066, 0.5888, 0.8066, 0.3703, 0.8131, 0.3703, 0.9892, 0.3649, 0.9892, 0.3649, 0.8131, 0.5925, 0.6352, 0.5925, 0.5284, 0.5976, 0.5349, 0.5976, 0.6396, 0.9875, 0.07117, 0.9875, 0.0, 1.0, 5.446e-10, 1.0, 0.07117, 0.2402, 0.5462, 0.2402, 0.5284, 0.2453, 0.5284, 0.2453, 0.5459, 0.4163, 0.5462, 0.4163, 0.5284, 0.4215, 0.5284, 0.4215, 0.5459, 0.7686, 0.7419, 0.7686, 0.8131, 0.7649, 0.8131, 0.7649, 0.7378, 0.9875, 0.1957, 0.9875, 0.07117, 1.0, 0.07117, 1.0, 0.1957, 0.9875, 0.6405, 0.9875, 0.5693, 0.9929, 0.5693, 0.9929, 0.6405, 0.9607, 0.9739, 0.959, 0.9739, 0.959, 0.8066, 0.9607, 0.8066, 0.9875, 0.3914, 0.9875, 0.2847, 0.9929, 0.2847, 0.9929, 0.3914, 0.9447, 0.6174, 0.9447, 0.7419, 0.9411, 0.7378, 0.9411, 0.6203, 0.9875, 0.765, 0.9875, 0.6405, 0.9929, 0.6405, 0.9929, 0.765, 0.9607, 0.7019, 0.9607, 0.8066, 0.959, 0.8066, 0.959, 0.7019, 0.959, 0.8066, 0.959, 0.9739, 0.9572, 0.9739, 0.9572, 0.8066, 1.0, 0.6547, 1.0, 0.7722, 0.9982, 0.7722, 0.9982, 0.6547, 1.0, 0.7722, 1.0, 0.8475, 0.9982, 0.8475, 0.9982, 0.7722, 1.0, 0.4581, 1.0, 0.5628, 0.9982, 0.5628, 0.9982, 0.4581, 0.4163, 0.8131, 0.2402, 0.8131, 0.2453, 0.8066, 0.4127, 0.8066, 0.959, 0.7312, 0.959, 0.8066, 0.9572, 0.8066, 0.9572, 0.7312, 0.9447, 0.7419, 0.9447, 0.8131, 0.9411, 0.8131, 0.9411, 0.7378, 0.7686, 0.5284, 0.9447, 0.5284, 0.9411, 0.5349, 0.7737, 0.5349, 0.4163, 0.5284, 0.4163, 0.5996, 0.4127, 0.6037, 0.4127, 0.5284, 0.5925, 0.7241, 0.5925, 0.8131, 0.5888, 0.8066, 0.5888, 0.7212, 0.7686, 0.6352, 0.7686, 0.5284, 0.7737, 0.5349, 0.7737, 0.6396, 0.5925, 0.5284, 0.5925, 0.5996, 0.5888, 0.6037, 0.5888, 0.5284, 0.5925, 0.5996, 0.5925, 0.7241, 0.5888, 0.7212, 0.5888, 0.6037, 0.4163, 0.7241, 0.4163, 0.8131, 0.4127, 0.8066, 0.4127, 0.7212, 0.4163, 0.5996, 0.4163, 0.7241, 0.4127, 0.7212, 0.4127, 0.6037, 0.4804, 0.4163, 0.5515, 0.4163, 0.5515, 0.4483, 0.4804, 0.4483, 0.6761, 0.4163, 0.765, 0.4163, 0.765, 0.4483, 0.6761, 0.4483, 0.2847, 0.4964, 0.2847, 0.5284, 0.4448, 0.5284, 0.4448, 0.4964, 0.4448, 0.3523, 0.4448, 0.3843, 0.4804, 0.3843, 0.4804, 0.3523, 0.1957, 0.3843, 0.1957, 0.4163, 0.2847, 0.4163, 0.2847, 0.3843, 0.2847, 0.06341, 0.2847, 0.1441, 0.4448, 0.1441, 0.4448, 0.06341, 0.4448, 0.1441, 0.4448, 0.1761, 0.4804, 0.1761, 0.4804, 0.1441, 0.5515, 0.4163, 0.6761, 0.4163, 0.6761, 0.4483, 0.5515, 0.4483, 0.765, 0.4163, 0.9252, 0.4163, 0.9252, 0.4483, 0.765, 0.4483, 0.9252, 0.4163, 0.9607, 0.4163, 0.9607, 0.4483, 0.9252, 0.4483, 0.6583, 0.03202, 0.765, 0.03202, 0.765, 0.04323, 0.6583, 0.04323, 0.9252, 0.03202, 0.9607, 0.03202, 0.9607, 0.04323, 0.9252, 0.04323, 0.765, 0.03202, 0.9252, 0.03202, 0.9252, 0.04323, 0.765, 0.04323, 0.4804, 0.03202, 0.4982, 0.03202, 0.4982, 0.04323, 0.4804, 0.04323, 0.7686, 0.8131, 0.7686, 0.7953, 0.7737, 0.7956, 0.7737, 0.8131, 1.0, 0.2847, 1.0, 0.3021, 0.9982, 0.3021, 0.9982, 0.2847, 0.9607, 0.5284, 0.9607, 0.5459, 0.959, 0.5459, 0.959, 0.5284, 0.9875, 0.5693, 0.9875, 0.5515, 0.9929, 0.5515, 0.9929, 0.5693, 0.4163, 0.5551, 0.4163, 0.5462, 0.4215, 0.5459, 0.4215, 0.5527, 0.2402, 0.5551, 0.2402, 0.5462, 0.2453, 0.5459, 0.2453, 0.5527, 0.5925, 0.8131, 0.5925, 0.7953, 0.5976, 0.7956, 0.5976, 0.8131, 0.9447, 0.8131, 0.9447, 0.7953, 0.9572, 0.7953, 0.9572, 0.8131, 0.4804, 0.06341, 0.4982, 0.06341, 0.4982, 0.1441, 0.4804, 0.1441, 0.9929, 0.854, 0.9929, 0.8362, 0.9982, 0.8362, 0.9982, 0.854, 0.4804, 0.1441, 0.4982, 0.1441, 0.4982, 0.1761, 0.4804, 0.1761, 0.2082, 0.9465, 0.2402, 0.9465, 0.2402, 0.9554, 0.2082, 0.9554, 0.5071, 2.333e-09, 0.5071, 0.03202, 0.4982, 0.03202, 0.4982, 1.555e-09, 0.765, 2.489e-08, 0.765, 0.03202, 0.6583, 0.03202, 0.6583, 1.555e-08, 0.6583, 1.555e-08, 0.6583, 0.03202, 0.5071, 0.03202, 0.5071, 2.333e-09, 0.2082, 0.6885, 0.2402, 0.6885, 0.2402, 0.7953, 0.2082, 0.7953, 0.2082, 0.7953, 0.2402, 0.7953, 0.2402, 0.9465, 0.2082, 0.9465, 0.2402, 0.8131, 0.2402, 0.7063, 0.2453, 0.7019, 0.2453, 0.8066, 0.2402, 0.7063, 0.2402, 0.5551, 0.2453, 0.5527, 0.2453, 0.7019, 0.4163, 0.8131, 0.4163, 0.7063, 0.4215, 0.7019, 0.4215, 0.8066, 0.4163, 0.7063, 0.4163, 0.5551, 0.4215, 0.5527, 0.4215, 0.7019, 0.4982, 0.03202, 0.5071, 0.03202, 0.5071, 0.04323, 0.4982, 0.04323, 0.5071, 0.03202, 0.6583, 0.03202, 0.6583, 0.04323, 0.5071, 0.04323, 0.7686, 0.7953, 0.7686, 0.7864, 0.7737, 0.7888, 0.7737, 0.7956, 0.7686, 0.7864, 0.7686, 0.6352, 0.7737, 0.6396, 0.7737, 0.7888, 1.0, 0.3021, 1.0, 0.309, 0.9982, 0.309, 0.9982, 0.3021, 1.0, 0.309, 1.0, 0.4581, 0.9982, 0.4581, 0.9982, 0.309, 0.9607, 0.5459, 0.9607, 0.5527, 0.959, 0.5527, 0.959, 0.5459, 0.9607, 0.5527, 0.9607, 0.7019, 0.959, 0.7019, 0.959, 0.5527, 0.9875, 0.5515, 0.9875, 0.5426, 0.9929, 0.5426, 0.9929, 0.5515, 0.9875, 0.5426, 0.9875, 0.3914, 0.9929, 0.3914, 0.9929, 0.5426, 0.5925, 0.7953, 0.5925, 0.7864, 0.5976, 0.7888, 0.5976, 0.7956, 0.5925, 0.7864, 0.5925, 0.6352, 0.5976, 0.6396, 0.5976, 0.7888, 0.9447, 0.7953, 0.9447, 0.7864, 0.9572, 0.7864, 0.9572, 0.7953, 0.9447, 0.7864, 0.9447, 0.6352, 0.9572, 0.6352, 0.9572, 0.7864, 0.4982, 0.06341, 0.5071, 0.06341, 0.5071, 0.1441, 0.4982, 0.1441, 0.5071, 0.06341, 0.6583, 0.06341, 0.6583, 0.1441, 0.5071, 0.1441, 0.9929, 0.8362, 0.9929, 0.8273, 0.9982, 0.8273, 0.9982, 0.8362, 0.9929, 0.8273, 0.9929, 0.6761, 0.9982, 0.6761, 0.9982, 0.8273, 0.4982, 0.1441, 0.5071, 0.1441, 0.5071, 0.1761, 0.4982, 0.1761, 0.5071, 0.1441, 0.6583, 0.1441, 0.6583, 0.1761, 0.5071, 0.1761, 0.5071, 0.04323, 0.6583, 0.04323, 0.6583, 0.06341, 0.5071, 0.06341, 0.4982, 0.04323, 0.5071, 0.04323, 0.5071, 0.06341, 0.4982, 0.06341, 0.4804, 0.04323, 0.4982, 0.04323, 0.4982, 0.06341, 0.4804, 0.06341, 0.6583, 0.04323, 0.765, 0.04323, 0.765, 0.06341, 0.6583, 0.06341, 0.9252, 0.04323, 0.9607, 0.04323, 0.9607, 0.06341, 0.9252, 0.06341, 0.765, 0.04323, 0.9252, 0.04323, 0.9252, 0.06341, 0.765, 0.06341, 0.2669, 0.8563, 0.2937, 0.8563, 0.2937, 0.8765, 0.2669, 0.8765, 0.2937, 0.8451, 0.3205, 0.8451, 0.3205, 0.8771, 0.2937, 0.8771, 0.9875, 9.887e-09, 0.9875, 0.01779, 0.9607, 0.01779, 0.9607, 0.0, 0.4448, 0.4483, 0.4448, 0.4964, 0.4804, 0.4964, 0.4804, 0.4483, 0.01779, 1.555e-09, 4.62e-08, 0.0, 4.34e-08, 0.03202, 0.01779, 0.03202, 0.7686, 0.6174, 0.7686, 0.7419, 0.7649, 0.7378, 0.7649, 0.6203, 0.7686, 0.5284, 0.7686, 0.6174, 0.7649, 0.6203, 0.7649, 0.5349, 0.959, 0.6138, 0.959, 0.7312, 0.9572, 0.7312, 0.9572, 0.6138, 0.959, 0.5284, 0.959, 0.6138, 0.9572, 0.6138, 0.9572, 0.5284, 1.0, 0.5693, 1.0, 0.6547, 0.9982, 0.6547, 0.9982, 0.5693, 0.9875, 0.854, 0.9875, 0.765, 0.9929, 0.765, 0.9929, 0.854, 0.9447, 0.5284, 0.9447, 0.6174, 0.9411, 0.6203, 0.9411, 0.5349, 0.9875, 0.2847, 0.9875, 0.1957, 1.0, 0.1957, 1.0, 0.2847, 0.4448, 0.03202, 0.4448, 0.04323, 0.4804, 0.04323, 0.4804, 0.03202, 0.4804, 0.1761, 0.4448, 0.1761, 0.4448, 0.3523, 0.4804, 0.3523, 0.9929, 0.5693, 0.9929, 0.4804, 0.9982, 0.4804, 0.9982, 0.5693, 0.0, 0.6885, 0.03202, 0.6885, 0.03202, 0.7775, 0.0, 0.7775, 0.5515, 0.4964, 0.6761, 0.4964, 0.6761, 0.5284, 0.5515, 0.5284, 0.5515, 0.4483, 0.6761, 0.4483, 0.6761, 0.4964, 0.5515, 0.4964, 0.5515, 0.3523, 0.6761, 0.3523, 0.6761, 0.3843, 0.5515, 0.3843, 0.5515, 0.3843, 0.6761, 0.3843, 0.6761, 0.4163, 0.5515, 0.4163, 0.2669, 0.8451, 0.2937, 0.8451, 0.2937, 0.8563, 0.2669, 0.8563, 0.2669, 0.8131, 0.2937, 0.8131, 0.2937, 0.8451, 0.2669, 0.8451, 0.9607, 0.4448, 0.9875, 0.4448, 0.9875, 0.4804, 0.9607, 0.4804, 0.9875, 0.765, 0.9607, 0.765, 0.9607, 0.6761, 0.9875, 0.6761, 9.799e-09, 0.4163, 6.999e-09, 0.4483, 0.07117, 0.4483, 0.07117, 0.4163, 0.02669, 0.04323, 0.02669, 0.06341, 0.1779, 0.06341, 0.1779, 0.04323, 0.1779, 0.04323, 0.1779, 0.06341, 0.2847, 0.06341, 0.2847, 0.04323, 0.9875, 0.6761, 0.9607, 0.6761, 0.9607, 0.5515, 0.9875, 0.5515, 0.2669, 0.9572, 0.2937, 0.9572, 0.2937, 0.9892, 0.2669, 0.9892, 0.2937, 0.8771, 0.3205, 0.8771, 0.3205, 0.9091, 0.2937, 0.9091, 0.2669, 0.8765, 0.2937, 0.8765, 0.2937, 0.9572, 0.2669, 0.9572, 0.2937, 0.9091, 0.3205, 0.9091, 0.3205, 0.9572, 0.2937, 0.9572, 0.2402, 0.9892, 0.2669, 0.9892, 0.2669, 0.8131, 0.2402, 0.8131, 0.9607, 0.02669, 0.9875, 0.02669, 0.9875, 0.1779, 0.9607, 0.1779, 0.9607, 0.2847, 0.9875, 0.2847, 0.9875, 0.4448, 0.9607, 0.4448, 0.1779, 0.03202, 0.1779, 0.04323, 0.2847, 0.04323, 0.2847, 0.03202, 0.2847, 0.4163, 0.2847, 0.4483, 0.4448, 0.4483, 0.4448, 0.4163, 0.4448, 0.4163, 0.4448, 0.4483, 0.4804, 0.4483, 0.4804, 0.4163, 0.1957, 0.4163, 0.1957, 0.4483, 0.2847, 0.4483, 0.2847, 0.4163, 0.07117, 0.4163, 0.07117, 0.4483, 0.1957, 0.4483, 0.1957, 0.4163, 0.2937, 0.9572, 0.3205, 0.9572, 0.3205, 0.9892, 0.2937, 0.9892, 0.2847, 0.03202, 0.2847, 0.04323, 0.4448, 0.04323, 0.4448, 0.03202, 0.9875, 0.5515, 0.9607, 0.5515, 0.9607, 0.4804, 0.9875, 0.4804, 0.9607, 0.1779, 0.9875, 0.1779, 0.9875, 0.2847, 0.9607, 0.2847, 0.9875, 0.9252, 0.9607, 0.9252, 0.9607, 0.765, 0.9875, 0.765, 0.07117, 0.4964, 0.07117, 0.5284, 0.1957, 0.5284, 0.1957, 0.4964, 0.4448, 0.04323, 0.4448, 0.06341, 0.4804, 0.06341, 0.4804, 0.04323, 0.01779, 0.04323, 0.01779, 0.06341, 0.02669, 0.06341, 0.02669, 0.04323, 0.07117, 0.3843, 0.07117, 0.4163, 0.1957, 0.4163, 0.1957, 0.3843, 0.2847, 2.489e-08, 0.1779, 1.555e-08, 0.1779, 0.03202, 0.2847, 0.03202, 4.242e-08, 0.04323, 4.065e-08, 0.06341, 0.01779, 0.06341, 0.01779, 0.04323, 0.01779, 0.06341, 0.01779, 0.1441, 0.02669, 0.1441, 0.02669, 0.06341, 0.01779, 0.03202, 0.01779, 0.04323, 0.02669, 0.04323, 0.02669, 0.03202, 0.9875, 0.9607, 0.9607, 0.9607, 0.9607, 0.9252, 0.9875, 0.9252, 0.02669, 2.333e-09, 0.01779, 1.555e-09, 0.01779, 0.03202, 0.02669, 0.03202, 4.065e-08, 0.06341, 3.36e-08, 0.1441, 0.01779, 0.1441, 0.01779, 0.06341, 2.8e-09, 0.4964, 0.0, 0.5284, 0.07117, 0.5284, 0.07117, 0.4964, 6.999e-09, 0.4483, 2.8e-09, 0.4964, 0.07117, 0.4964, 0.07117, 0.4483, 0.1957, 0.4483, 0.1957, 0.4964, 0.2847, 0.4964, 0.2847, 0.4483, 0.4448, 3.888e-08, 0.2847, 2.489e-08, 0.2847, 0.03202, 0.4448, 0.03202, 0.1957, 0.4964, 0.1957, 0.5284, 0.2847, 0.5284, 0.2847, 0.4964, 0.02669, 0.06341, 0.02669, 0.1441, 0.1779, 0.1441, 0.1779, 0.06341, 0.3205, 0.8131, 0.3525, 0.8131, 0.3525, 0.8842, 0.3205, 0.8842, 1.26e-08, 0.3843, 9.799e-09, 0.4163, 0.07117, 0.4163, 0.07117, 0.3843, 0.07117, 0.4483, 0.07117, 0.4964, 0.1957, 0.4964, 0.1957, 0.4483, 0.02669, 0.03202, 0.02669, 0.04323, 0.1779, 0.04323, 0.1779, 0.03202, 0.1779, 1.555e-08, 0.02669, 2.333e-09, 0.02669, 0.03202, 0.1779, 0.03202, 0.2847, 0.04323, 0.2847, 0.06341, 0.4448, 0.06341, 0.4448, 0.04323])
me_cube_001.materials.append(mat_corridor1_straight_main)
me_cube_001.materials.append(mat_corridor1_straight_lights_main)
me_cube_001.materials.append(mat_corridor1_straight_lights_ambient)
me_cube_001.use_remesh_fix_poles = True
me_cube_001.use_remesh_preserve_attributes = False
me_cube_001.use_mirror_vertex_groups = False
me_cube_001.update()

# ---- objects
ob_wall1_sidepanels = bpy.data.objects.new('Wall1_SidePanels', me_cube)
ob_wall1_straight = bpy.data.objects.new('Wall1_Straight', me_cube_001)

# ---- transforms, parenting, visibility, modifiers, constraints
ob_wall1_sidepanels.location = (0.0, 0.0, 0.0)
ob_wall1_sidepanels.rotation_euler = (0.0, -0.0, 3.142)
ob_wall1_sidepanels.lineart.crease_threshold = 0.0
ob_wall1_straight.location = (0.0, 0.0, 0.0)
ob_wall1_straight.rotation_euler = (0.0, -0.0, 3.142)
ob_wall1_straight.lineart.crease_threshold = 0.0
_m = ob_wall1_straight.modifiers.new('Mirror', 'MIRROR')
_m = ob_wall1_straight.modifiers.new('Auto Smooth', 'NODES')
_m.node_group = ng_auto_smooth
_gi = [s.identifier for s in ng_auto_smooth.interface.items_tree if s.item_type == 'SOCKET' and s.in_out == 'INPUT']
_m[_gi[1]] = 0.5236  # Angle

# ---- collection membership
col_collection.objects.link(ob_wall1_sidepanels)
col_collection.objects.link(ob_wall1_straight)

# ---- scene / render settings (as saved in the file)
scene.frame_start = 1; scene.frame_end = 250; scene.frame_set(0)
scene.render.engine = 'BLENDER_EEVEE_NEXT'
scene.cycles.use_denoising = False
scene.cycles.samples = 128
scene.cycles.sampling_pattern = 'TABULATED_SOBOL'
scene.cycles.use_adaptive_sampling = False
scene.cycles.use_light_tree = False
scene.view_settings.view_transform = 'Filmic'
bpy.context.view_layer.update()

# ---- added for rendering (the .blend has no active camera): camera
cam_auto = bpy.data.cameras.new('AutoCamera')
cam_auto.lens = 50.0
cam_auto.sensor_width = 36.0
cam_auto.clip_end = 1000.0
ob_auto_camera = bpy.data.objects.new('AutoCamera', cam_auto)
scene.collection.objects.link(ob_auto_camera)
ob_auto_camera.location = (6.33747, -10.5214, 6.71998)
ob_auto_camera.rotation_euler = (1.09748, -7.21219e-08, 0.694738)
scene.camera = ob_auto_camera
bpy.context.view_layer.update()
